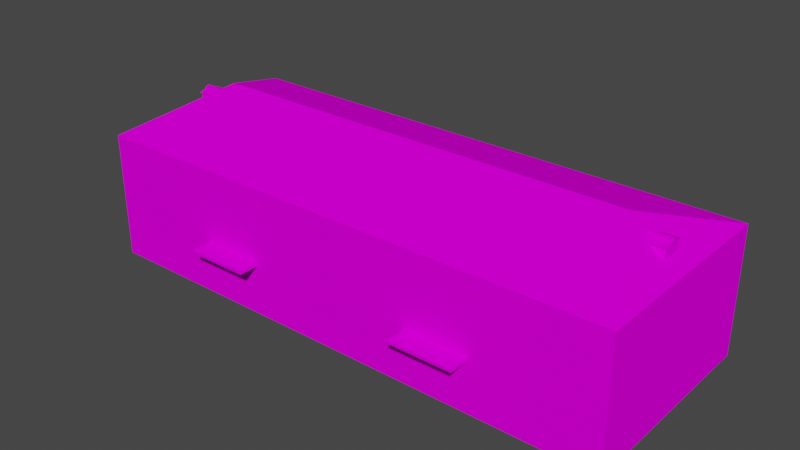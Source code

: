 # Source: SM_BLDG_05.blend  (saved by Blender 3.1.7; exported with 4.5.12 LTS)
import bpy
from mathutils import Matrix  # noqa: F401  (used for matrix-valued properties, if any)

bpy.ops.wm.read_factory_settings(use_empty=True)
scene = bpy.context.scene
scene.name = 'Scene'

# ---- collections
col_sm_bldg_05 = bpy.data.collections.new('SM_BLDG_05'); scene.collection.children.link(col_sm_bldg_05)

# ---- images (referenced by path relative to the original .blend; pixels are not part of the script)
import os
ASSET_DIR = os.environ.get("B2B_ASSET_DIR", "")  # directory of the original .blend (textures are referenced by path, not embedded)
HERE = os.path.dirname(os.path.abspath(__file__))  # packed textures are extracted next to this script under _unpacked/

def load_image(name, relpath, width, height, colorspace="sRGB"):
    """Load a texture the original file referenced (path relative to the .blend, or extracted next to this script)."""
    p = next((c for c in (os.path.join(HERE, relpath), os.path.join(ASSET_DIR, relpath)) if relpath and os.path.exists(c)), "")
    if p:
        img = bpy.data.images.load(p, check_existing=True)
        img.name = name
    else:  # same state as the original file: an image datablock whose file is absent (Cycles renders it pink)
        img = bpy.data.images.new(name, width, height)
        img.source = "FILE"
        img.filepath = "//" + (relpath or name)
    img.colorspace_settings.name = colorspace
    return img
img_gek2_png = load_image('gek2.PNG', 'gek2.PNG', 1024, 1024, 'sRGB')
img_gek3_png = load_image('gek3.PNG', 'gek3.PNG', 1024, 1024, 'sRGB')
img_4erd_png = load_image('4erd.PNG', '4erd.PNG', 1024, 1024, 'sRGB')
img_geknum_png = load_image('geknum.PNG', 'geknum.PNG', 1024, 1024, 'sRGB')
img_roof4_png = load_image('roof4.PNG', 'roof4.PNG', 1024, 1024, 'sRGB')
img_gek_png = load_image('gek.PNG', 'gek.PNG', 1024, 1024, 'sRGB')

# ---- materials (node trees are filled in below, after node groups)
mat_sm_bldg_05_0 = bpy.data.materials.new('SM_BLDG_05.0')
mat_sm_bldg_05_0.use_transparent_shadow = False
mat_sm_bldg_05_0.diffuse_color = (0.5882, 0.5882, 0.5882, 1.0)
mat_sm_bldg_05_0.roughness = 1.0
mat_sm_bldg_05_0.specular_intensity = 0.0
mat_sm_bldg_05_1 = bpy.data.materials.new('SM_BLDG_05.1')
mat_sm_bldg_05_1.use_transparent_shadow = False
mat_sm_bldg_05_1.diffuse_color = (0.5882, 0.5882, 0.5882, 1.0)
mat_sm_bldg_05_1.roughness = 1.0
mat_sm_bldg_05_1.specular_intensity = 0.0
mat_sm_bldg_05_2 = bpy.data.materials.new('SM_BLDG_05.2')
mat_sm_bldg_05_2.use_transparent_shadow = False
mat_sm_bldg_05_2.diffuse_color = (0.5882, 0.5882, 0.5882, 1.0)
mat_sm_bldg_05_2.roughness = 1.0
mat_sm_bldg_05_2.specular_intensity = 0.0
mat_sm_bldg_05_3 = bpy.data.materials.new('SM_BLDG_05.3')
mat_sm_bldg_05_3.use_transparent_shadow = False
mat_sm_bldg_05_3.diffuse_color = (0.5882, 0.5882, 0.5882, 1.0)
mat_sm_bldg_05_3.roughness = 1.0
mat_sm_bldg_05_3.specular_intensity = 0.0
mat_sm_bldg_05_4 = bpy.data.materials.new('SM_BLDG_05.4')
mat_sm_bldg_05_4.use_transparent_shadow = False
mat_sm_bldg_05_4.diffuse_color = (0.5882, 0.5882, 0.5882, 1.0)
mat_sm_bldg_05_4.roughness = 1.0
mat_sm_bldg_05_4.specular_intensity = 0.0
mat_sm_bldg_05_5 = bpy.data.materials.new('SM_BLDG_05.5')
mat_sm_bldg_05_5.use_transparent_shadow = False
mat_sm_bldg_05_5.diffuse_color = (0.5882, 0.5882, 0.5882, 1.0)
mat_sm_bldg_05_5.roughness = 1.0
mat_sm_bldg_05_5.specular_intensity = 0.0

# ---- material node trees
mat_sm_bldg_05_0.use_nodes = True; mat_sm_bldg_05_0.node_tree.nodes.clear()
_N = mat_sm_bldg_05_0.node_tree.nodes; _L = mat_sm_bldg_05_0.node_tree.links
n0 = _N.new('ShaderNodeBsdfPrincipled'); n0.name = 'Principled BSDF'; n0.location = (10, 300)
n0.distribution = 'GGX'
n0.subsurface_method = 'RANDOM_WALK_SKIN'
n0.inputs[2].default_value = 1.0
n0.inputs[3].default_value = 1.45
n0.inputs[13].default_value = 0.0
n0.inputs[27].default_value = (0.0, 0.0, 0.0, 1.0)
n0.inputs[28].default_value = 1.0
n1 = _N.new('ShaderNodeOutputMaterial'); n1.name = 'Material Output'; n1.location = (300, 300)
n2 = _N.new('ShaderNodeTexImage'); n2.name = 'Image Texture'; n2.location = (-300, 600)
n2.label = 'gek2'
n2.image = img_gek2_png
_L.new(n0.outputs[0], n1.inputs[0])
_L.new(n2.outputs[0], n0.inputs[0])
n1.is_active_output = True
mat_sm_bldg_05_1.use_nodes = True; mat_sm_bldg_05_1.node_tree.nodes.clear()
_N = mat_sm_bldg_05_1.node_tree.nodes; _L = mat_sm_bldg_05_1.node_tree.links
n0 = _N.new('ShaderNodeBsdfPrincipled'); n0.name = 'Principled BSDF'; n0.location = (10, 300)
n0.distribution = 'GGX'
n0.subsurface_method = 'RANDOM_WALK_SKIN'
n0.inputs[2].default_value = 1.0
n0.inputs[3].default_value = 1.45
n0.inputs[13].default_value = 0.0
n0.inputs[27].default_value = (0.0, 0.0, 0.0, 1.0)
n0.inputs[28].default_value = 1.0
n1 = _N.new('ShaderNodeOutputMaterial'); n1.name = 'Material Output'; n1.location = (300, 300)
n2 = _N.new('ShaderNodeTexImage'); n2.name = 'Image Texture'; n2.location = (-300, 600)
n2.label = 'gek3'
n2.image = img_gek3_png
_L.new(n0.outputs[0], n1.inputs[0])
_L.new(n2.outputs[0], n0.inputs[0])
n1.is_active_output = True
mat_sm_bldg_05_2.use_nodes = True; mat_sm_bldg_05_2.node_tree.nodes.clear()
_N = mat_sm_bldg_05_2.node_tree.nodes; _L = mat_sm_bldg_05_2.node_tree.links
n0 = _N.new('ShaderNodeBsdfPrincipled'); n0.name = 'Principled BSDF'; n0.location = (10, 300)
n0.distribution = 'GGX'
n0.subsurface_method = 'RANDOM_WALK_SKIN'
n0.inputs[2].default_value = 1.0
n0.inputs[3].default_value = 1.45
n0.inputs[13].default_value = 0.0
n0.inputs[27].default_value = (0.0, 0.0, 0.0, 1.0)
n0.inputs[28].default_value = 1.0
n1 = _N.new('ShaderNodeOutputMaterial'); n1.name = 'Material Output'; n1.location = (300, 300)
n2 = _N.new('ShaderNodeTexImage'); n2.name = 'Image Texture'; n2.location = (-300, 600)
n2.label = '4erd'
n2.image = img_4erd_png
_L.new(n0.outputs[0], n1.inputs[0])
_L.new(n2.outputs[0], n0.inputs[0])
n1.is_active_output = True
mat_sm_bldg_05_3.use_nodes = True; mat_sm_bldg_05_3.node_tree.nodes.clear()
_N = mat_sm_bldg_05_3.node_tree.nodes; _L = mat_sm_bldg_05_3.node_tree.links
n0 = _N.new('ShaderNodeBsdfPrincipled'); n0.name = 'Principled BSDF'; n0.location = (10, 300)
n0.distribution = 'GGX'
n0.subsurface_method = 'RANDOM_WALK_SKIN'
n0.inputs[2].default_value = 1.0
n0.inputs[3].default_value = 1.45
n0.inputs[13].default_value = 0.0
n0.inputs[27].default_value = (0.0, 0.0, 0.0, 1.0)
n0.inputs[28].default_value = 1.0
n1 = _N.new('ShaderNodeOutputMaterial'); n1.name = 'Material Output'; n1.location = (300, 300)
n2 = _N.new('ShaderNodeTexImage'); n2.name = 'Image Texture'; n2.location = (-300, 600)
n2.label = 'geknum'
n2.image = img_geknum_png
_L.new(n0.outputs[0], n1.inputs[0])
_L.new(n2.outputs[0], n0.inputs[0])
n1.is_active_output = True
mat_sm_bldg_05_4.use_nodes = True; mat_sm_bldg_05_4.node_tree.nodes.clear()
_N = mat_sm_bldg_05_4.node_tree.nodes; _L = mat_sm_bldg_05_4.node_tree.links
n0 = _N.new('ShaderNodeBsdfPrincipled'); n0.name = 'Principled BSDF'; n0.location = (10, 300)
n0.distribution = 'GGX'
n0.subsurface_method = 'RANDOM_WALK_SKIN'
n0.inputs[2].default_value = 1.0
n0.inputs[3].default_value = 1.45
n0.inputs[13].default_value = 0.0
n0.inputs[27].default_value = (0.0, 0.0, 0.0, 1.0)
n0.inputs[28].default_value = 1.0
n1 = _N.new('ShaderNodeOutputMaterial'); n1.name = 'Material Output'; n1.location = (300, 300)
n2 = _N.new('ShaderNodeTexImage'); n2.name = 'Image Texture'; n2.location = (-300, 600)
n2.label = 'roof4'
n2.image = img_roof4_png
_L.new(n0.outputs[0], n1.inputs[0])
_L.new(n2.outputs[0], n0.inputs[0])
n1.is_active_output = True
mat_sm_bldg_05_5.use_nodes = True; mat_sm_bldg_05_5.node_tree.nodes.clear()
_N = mat_sm_bldg_05_5.node_tree.nodes; _L = mat_sm_bldg_05_5.node_tree.links
n0 = _N.new('ShaderNodeBsdfPrincipled'); n0.name = 'Principled BSDF'; n0.location = (10, 300)
n0.distribution = 'GGX'
n0.subsurface_method = 'RANDOM_WALK_SKIN'
n0.inputs[2].default_value = 1.0
n0.inputs[3].default_value = 1.45
n0.inputs[13].default_value = 0.0
n0.inputs[27].default_value = (0.0, 0.0, 0.0, 1.0)
n0.inputs[28].default_value = 1.0
n1 = _N.new('ShaderNodeOutputMaterial'); n1.name = 'Material Output'; n1.location = (300, 300)
n2 = _N.new('ShaderNodeTexImage'); n2.name = 'Image Texture'; n2.location = (-300, 600)
n2.label = 'gek'
n2.image = img_gek_png
_L.new(n0.outputs[0], n1.inputs[0])
_L.new(n2.outputs[0], n0.inputs[0])
n1.is_active_output = True

# ---- world
world_world = bpy.data.worlds.new('World'); scene.world = world_world
world_world.use_nodes = True; world_world.node_tree.nodes.clear()
_N = world_world.node_tree.nodes; _L = world_world.node_tree.links
n0 = _N.new('ShaderNodeOutputWorld'); n0.name = 'World Output'; n0.location = (300, 300)
n1 = _N.new('ShaderNodeBackground'); n1.name = 'Background'; n1.location = (10, 300)
n1.inputs[0].default_value = (0.05088, 0.05088, 0.05088, 1.0)
_L.new(n1.outputs[0], n0.inputs[0])
n0.is_active_output = True
world_world.color = (0.05088, 0.05088, 0.05088)
world_world.use_sun_shadow = False
world_world.sun_shadow_jitter_overblur = 0.0

# ---- meshes
me_sm_bldg_05 = bpy.data.meshes.new('SM_BLDG_05')
me_sm_bldg_05.from_pydata([(-35.58, -6.529, -3.703), (4.031, -6.525, -3.703), (-35.57, 8.833, 5.571), (-35.57, 8.833, -3.703), (4.038, 8.824, -3.703), (4.038, 8.824, 5.571), (4.031, -6.525, 5.571), (-35.58, -6.529, 5.571), (0.3315, 1.019, 8.251), (-31.61, 1.019, 8.251), (4.038, 8.824, 5.569), (4.031, -6.525, 5.569), (-35.57, 8.833, 5.569), (-35.58, -6.529, 5.569), (-26.62, -6.523, -0.04031), (-26.63, -8.039, -0.04031), (-26.63, -8.039, 0.1779), (-26.62, -6.523, 0.2352), (-22.04, -8.039, 0.1779), (-22.05, -6.523, 0.2352), (-22.05, -6.523, -0.04031), (-22.04, -8.039, -0.04031), (-9.648, -8.039, -0.1002), (-9.645, -6.523, -0.1002), (-9.645, -6.523, 0.1579), (-5.007, -8.039, 0.118), (-5.007, -8.039, -0.1002), (-5.014, -6.523, -0.1002), (-5.014, -6.523, 0.1579), (-9.648, -8.039, 0.118), (-18.78, 8.862, 4.243), (-18.82, 8.877, 4.243), (-18.77, 8.827, 4.243), (-18.7, 8.912, 4.296), (-18.65, 8.827, 4.296), (-18.99, 8.827, 4.296), (-18.99, 8.827, 4.416), (-18.94, 8.912, 4.296), (-18.82, 8.948, 4.296), (-18.7, 8.912, 4.416), (-18.94, 8.912, 4.416), (-18.88, 8.827, 4.48), (-18.82, 8.948, 4.416), (-18.86, 8.862, 4.48), (-18.82, 8.877, 4.48), (-18.77, 8.827, 4.48), (-18.65, 8.827, 4.416), (-18.88, 8.827, 4.243), (-18.82, 8.827, 4.489), (-18.86, 8.862, 4.243), (-18.78, 8.862, 4.48), (-18.82, 8.827, 4.234), (-19.33, 8.827, 4.243), (-19.44, 8.827, 4.296), (-19.27, 8.877, 4.243), (-19.27, 8.948, 4.296), (-19.15, 8.912, 4.296), (-19.22, 8.827, 4.243), (-19.39, 8.912, 4.296), (-19.27, 8.948, 4.416), (-19.1, 8.827, 4.296), (-19.15, 8.912, 4.416), (-19.39, 8.912, 4.416), (-19.44, 8.827, 4.416), (-19.33, 8.827, 4.48), (-19.31, 8.862, 4.48), (-19.1, 8.827, 4.416), (-19.23, 8.862, 4.48), (-19.22, 8.827, 4.48), (-19.31, 8.862, 4.243), (-19.23, 8.862, 4.243), (-19.27, 8.827, 4.234), (-19.27, 8.877, 4.48), (-19.27, 8.827, 4.489), (-19.25, 8.826, 4.491), (-19.09, 8.874, 4.433), (-19.19, 8.942, 4.491), (-19.04, 8.99, 4.491), (-18.99, 8.874, 4.433), (-19.19, 8.942, 4.622), (-19.04, 8.99, 4.622), (-18.89, 8.942, 4.491), (-18.89, 8.942, 4.622), (-18.83, 8.826, 4.622), (-18.83, 8.826, 4.491), (-19.25, 8.826, 4.622), (-18.99, 8.874, 4.692), (-18.97, 8.826, 4.692), (-19.11, 8.826, 4.433), (-19.11, 8.826, 4.692), (-19.09, 8.874, 4.692), (-19.04, 8.894, 4.433), (-19.04, 8.894, 4.692), (-19.04, 8.826, 4.702), (-18.97, 8.826, 4.433), (-19.04, 8.826, 4.423), (2.967, 0.3583, 6.341), (1.91, 0.3583, 7.105), (2.967, 1.818, 6.341), (1.91, 1.818, 7.105), (2.967, 0.3583, 7.105), (2.967, 0.7324, 7.219), (2.967, 1.818, 7.105), (2.967, 1.399, 7.219), (2.967, 0.8619, 7.367), (2.967, 1.255, 7.367), (2.967, 1.047, 7.45), (3.07, 0.2442, 7.07), (1.904, 0.2442, 7.07), (1.755, 0.7328, 7.22), (3.07, 0.8625, 7.367), (3.07, 0.7328, 7.22), (1.548, 0.8625, 7.367), (3.07, 1.046, 7.45), (1.437, 1.046, 7.45), (1.548, 1.255, 7.367), (3.07, 1.255, 7.367), (1.755, 1.399, 7.219), (3.07, 1.933, 7.073), (1.904, 1.933, 7.073), (3.07, 1.399, 7.219), (3.676, -6.531, 0.2389), (3.676, -6.531, -0.2326), (2.134, -6.531, 0.2389), (2.134, -6.531, -0.2326), (-34.42, 0.3583, 7.105), (-34.42, 1.818, 6.341), (-34.42, 0.3583, 6.341), (-33.3, 0.3583, 7.105), (-33.3, 1.818, 7.105), (-34.42, 1.818, 7.105), (-34.42, 1.399, 7.219), (-34.42, 0.7324, 7.219), (-34.42, 0.862, 7.367), (-34.42, 1.255, 7.367), (-34.42, 1.047, 7.45), (-34.53, 0.2442, 7.07), (-34.53, 0.7328, 7.22), (-33.29, 0.2442, 7.07), (-34.53, 0.8625, 7.367), (-32.91, 0.8625, 7.367), (-33.13, 0.7328, 7.22), (-34.53, 1.046, 7.45), (-32.91, 1.255, 7.367), (-34.53, 1.255, 7.367), (-32.79, 1.046, 7.45), (-33.13, 1.399, 7.219), (-33.29, 1.933, 7.073), (-34.53, 1.933, 7.073), (-34.53, 1.399, 7.219)], [], [(2, 5, 4), (3, 2, 4), (49, 47, 35), (35, 37, 49), (31, 49, 37), (37, 38, 31), (30, 31, 38), (38, 33, 30), (32, 30, 33), (33, 34, 32), (37, 35, 36), (36, 40, 37), (38, 37, 40), (40, 42, 38), (33, 38, 42), (42, 39, 33), (34, 33, 39), (39, 46, 34), (40, 36, 41), (41, 43, 40), (42, 40, 43), (43, 44, 42), (39, 42, 44), (44, 50, 39), (46, 39, 50), (50, 45, 46), (49, 51, 47), (41, 48, 43), (31, 51, 49), (43, 48, 44), (30, 51, 31), (44, 48, 50), (32, 51, 30), (50, 48, 45), (69, 52, 53), (53, 58, 69), (54, 69, 58), (58, 55, 54), (70, 54, 55), (55, 56, 70), (57, 70, 56), (56, 60, 57), (58, 53, 63), (63, 62, 58), (55, 58, 62), (62, 59, 55), (56, 55, 59), (59, 61, 56), (60, 56, 61), (61, 66, 60), (62, 63, 64), (64, 65, 62), (59, 62, 65), (65, 72, 59), (61, 59, 72), (72, 67, 61), (66, 61, 67), (67, 68, 66), (69, 71, 52), (64, 73, 65), (54, 71, 69), (65, 73, 72), (70, 71, 54), (72, 73, 67), (57, 71, 70), (67, 73, 68), (75, 88, 74), (74, 76, 75), (91, 75, 76), (76, 77, 91), (78, 91, 77), (77, 81, 78), (94, 78, 81), (81, 84, 94), (76, 74, 85), (85, 79, 76), (77, 76, 79), (79, 80, 77), (81, 77, 80), (80, 82, 81), (84, 81, 82), (82, 83, 84), (79, 85, 89), (89, 90, 79), (80, 79, 90), (90, 92, 80), (82, 80, 92), (92, 86, 82), (83, 82, 86), (86, 87, 83), (75, 95, 88), (89, 93, 90), (91, 95, 75), (90, 93, 92), (78, 95, 91), (92, 93, 86), (94, 95, 78), (86, 93, 87), (1, 4, 6), (5, 6, 4), (7, 3, 0), (3, 7, 2), (102, 100, 96), (98, 102, 96), (100, 97, 96), (98, 99, 102), (100, 102, 101), (101, 102, 103), (101, 103, 104), (104, 103, 105), (104, 105, 106), (125, 130, 127), (130, 126, 127), (128, 125, 127), (129, 126, 130), (130, 125, 132), (130, 132, 131), (131, 132, 133), (131, 133, 134), (134, 133, 135), (121, 123, 122), (122, 123, 124), (13, 11, 8), (9, 13, 8), (9, 8, 10), (12, 9, 10), (11, 10, 8), (9, 12, 13), (108, 107, 111), (108, 111, 109), (110, 112, 111), (111, 112, 109), (112, 110, 113), (112, 113, 114), (116, 115, 113), (113, 115, 114), (115, 116, 120), (115, 120, 117), (118, 119, 120), (120, 119, 117), (136, 138, 137), (137, 138, 141), (140, 139, 137), (140, 137, 141), (139, 140, 142), (142, 140, 145), (143, 144, 142), (143, 142, 145), (144, 143, 149), (149, 143, 146), (147, 148, 149), (147, 149, 146), (0, 1, 6), (7, 0, 6), (14, 15, 16), (17, 14, 16), (17, 16, 18), (19, 17, 18), (19, 18, 21), (20, 19, 21), (15, 21, 16), (18, 16, 21), (23, 22, 29), (24, 23, 29), (24, 29, 25), (28, 24, 25), (28, 25, 26), (27, 28, 26), (22, 26, 29), (25, 29, 26)])
me_sm_bldg_05.polygons.foreach_set('use_smooth', [True] * 170)
me_sm_bldg_05.polygons.foreach_set('material_index', [0, 0, 0, 0, 0, 0, 0, 0, 0, 0, 0, 0, 0, 0, 0, 0, 0, 0, 0, 0, 0, 0, 0, 0, 0, 0, 0, 0, 0, 0, 0, 0, 0, 0, 0, 0, 0, 0, 0, 0, 0, 0, 0, 0, 0, 0, 0, 0, 0, 0, 0, 0, 0, 0, 0, 0, 0, 0, 0, 0, 0, 0, 0, 0, 0, 0, 0, 0, 0, 0, 0, 0, 0, 0, 0, 0, 0, 0, 0, 0, 0, 0, 0, 0, 0, 0, 0, 0, 0, 0, 0, 0, 0, 0, 0, 0, 0, 0, 1, 1, 1, 1, 2, 2, 2, 2, 2, 2, 2, 2, 2, 2, 2, 2, 2, 2, 2, 2, 2, 2, 3, 3, 4, 4, 4, 4, 4, 4, 4, 4, 4, 4, 4, 4, 4, 4, 4, 4, 4, 4, 4, 4, 4, 4, 4, 4, 4, 4, 4, 4, 4, 4, 5, 5, 5, 5, 5, 5, 5, 5, 5, 5, 5, 5, 5, 5, 5, 5, 5, 5])
_k = set([(0, 1), (0, 3), (0, 6), (0, 7), (1, 4), (1, 6), (2, 3), (2, 4), (2, 5), (2, 7), (3, 4), (3, 7), (4, 5), (4, 6), (5, 6), (6, 7), (8, 9), (8, 10), (8, 11), (8, 13), (9, 10), (9, 12), (9, 13), (10, 11), (10, 12), (11, 13), (12, 13), (14, 15), (14, 16), (14, 17), (15, 16), (15, 21), (16, 17), (16, 18), (16, 21), (17, 18), (17, 19), (18, 19), (18, 21), (19, 20), (19, 21), (20, 21), (22, 23), (22, 26), (22, 29), (23, 24), (23, 29), (24, 25), (24, 28), (24, 29), (25, 26), (25, 28), (25, 29), (26, 27), (26, 28), (26, 29), (27, 28), (30, 31), (30, 32), (30, 33), (30, 38), (30, 51), (31, 37), (31, 38), (31, 49), (31, 51), (32, 33), (32, 34), (32, 51), (33, 34), (33, 38), (33, 39), (33, 42), (34, 39), (34, 46), (35, 36), (35, 37), (35, 47), (35, 49), (36, 37), (36, 40), (36, 41), (37, 38), (37, 40), (37, 49), (38, 40), (38, 42), (39, 42), (39, 44), (39, 46), (39, 50), (40, 41), (40, 42), (40, 43), (41, 43), (41, 48), (42, 43), (42, 44), (43, 44), (43, 48), (44, 48), (44, 50), (45, 46), (45, 48), (45, 50), (46, 50), (47, 49), (47, 51), (48, 50), (49, 51), (52, 53), (52, 69), (52, 71), (53, 58), (53, 63), (53, 69), (54, 55), (54, 58), (54, 69), (54, 70), (54, 71), (55, 56), (55, 58), (55, 59), (55, 62), (55, 70), (56, 57), (56, 59), (56, 60), (56, 61), (56, 70), (57, 60), (57, 70), (57, 71), (58, 62), (58, 63), (58, 69), (59, 61), (59, 62), (59, 65), (59, 72), (60, 61), (60, 66), (61, 66), (61, 67), (61, 72), (62, 63), (62, 64), (62, 65), (63, 64), (64, 65), (64, 73), (65, 72), (65, 73), (66, 67), (66, 68), (67, 68), (67, 72), (67, 73), (68, 73), (69, 71), (70, 71), (72, 73), (74, 75), (74, 76), (74, 85), (74, 88), (75, 76), (75, 88), (75, 91), (75, 95), (76, 77), (76, 79), (76, 85), (76, 91), (77, 78), (77, 79), (77, 80), (77, 81), (77, 91), (78, 81), (78, 91), (78, 94), (78, 95), (79, 80), (79, 85), (79, 89), (79, 90), (80, 81), (80, 82), (80, 90), (80, 92), (81, 82), (81, 84), (81, 94), (82, 83), (82, 84), (82, 86), (82, 92), (83, 84), (83, 86), (83, 87), (84, 94), (85, 89), (86, 87), (86, 92), (86, 93), (87, 93), (88, 95), (89, 90), (89, 93), (90, 92), (90, 93), (91, 95), (92, 93), (94, 95), (96, 97), (96, 98), (96, 100), (96, 102), (97, 100), (98, 99), (98, 102), (99, 102), (100, 101), (100, 102), (101, 102), (101, 103), (101, 104), (102, 103), (103, 104), (103, 105), (104, 105), (104, 106), (105, 106), (107, 108), (107, 111), (108, 109), (108, 111), (109, 111), (109, 112), (110, 111), (110, 112), (110, 113), (111, 112), (112, 113), (112, 114), (113, 114), (113, 115), (113, 116), (114, 115), (115, 116), (115, 117), (115, 120), (116, 120), (117, 119), (117, 120), (118, 119), (118, 120), (119, 120), (121, 122), (121, 123), (122, 123), (122, 124), (123, 124), (125, 127), (125, 128), (125, 130), (125, 132), (126, 127), (126, 129), (126, 130), (127, 128), (127, 130), (129, 130), (130, 131), (130, 132), (131, 132), (131, 133), (131, 134), (132, 133), (133, 134), (133, 135), (134, 135), (136, 137), (136, 138), (137, 138), (137, 139), (137, 140), (137, 141), (138, 141), (139, 140), (139, 142), (140, 141), (140, 142), (140, 145), (142, 143), (142, 144), (142, 145), (143, 144), (143, 145), (143, 146), (143, 149), (144, 149), (146, 147), (146, 149), (147, 148), (147, 149), (148, 149)])
me_sm_bldg_05.attributes.new('sharp_edge', 'BOOLEAN', 'EDGE').data.foreach_set('value', [ (min(e.vertices), max(e.vertices)) in _k for e in me_sm_bldg_05.edges])
_uv = me_sm_bldg_05.uv_layers.new(name='UVMap')
_uv.uv.foreach_set('vector', [0.9979, 0.9954, -0.002253, 0.9954, -0.002253, 2.0, 0.9979, 2.0, 0.9979, 0.9954, -0.002253, 2.0, 0.5766, 1.138, 0.577, 1.138, 0.5796, 1.132, 0.5796, 1.132, 0.5785, 1.132, 0.5766, 1.138, 0.5757, 1.138, 0.5766, 1.138, 0.5785, 1.132, 0.5785, 1.132, 0.5757, 1.132, 0.5757, 1.138, 0.5749, 1.138, 0.5757, 1.138, 0.5757, 1.132, 0.5757, 1.132, 0.573, 1.132, 0.5749, 1.138, 0.5745, 1.138, 0.5749, 1.138, 0.573, 1.132, 0.573, 1.132, 0.5718, 1.132, 0.5745, 1.138, 0.5785, 1.132, 0.5796, 1.132, 0.5796, 1.121, 0.5796, 1.121, 0.5785, 1.121, 0.5785, 1.132, 0.5757, 1.132, 0.5785, 1.132, 0.5785, 1.121, 0.5785, 1.121, 0.5757, 1.121, 0.5757, 1.132, 0.573, 1.132, 0.5757, 1.132, 0.5757, 1.121, 0.5757, 1.121, 0.573, 1.121, 0.573, 1.132, 0.5718, 1.132, 0.573, 1.132, 0.573, 1.121, 0.573, 1.121, 0.5718, 1.121, 0.5718, 1.132, 0.5785, 1.121, 0.5796, 1.121, 0.577, 1.114, 0.577, 1.114, 0.5766, 1.114, 0.5785, 1.121, 0.5757, 1.121, 0.5785, 1.121, 0.5766, 1.114, 0.5766, 1.114, 0.5757, 1.114, 0.5757, 1.121, 0.573, 1.121, 0.5757, 1.121, 0.5757, 1.114, 0.5757, 1.114, 0.5749, 1.114, 0.573, 1.121, 0.5718, 1.121, 0.573, 1.121, 0.5749, 1.114, 0.5749, 1.114, 0.5745, 1.114, 0.5718, 1.121, 0.5766, 1.138, 0.5757, 1.138, 0.577, 1.138, 0.577, 1.114, 0.5757, 1.113, 0.5766, 1.114, 0.5757, 1.138, 0.5757, 1.138, 0.5766, 1.138, 0.5766, 1.114, 0.5757, 1.113, 0.5757, 1.114, 0.5749, 1.138, 0.5757, 1.138, 0.5757, 1.138, 0.5757, 1.114, 0.5757, 1.113, 0.5749, 1.114, 0.5745, 1.138, 0.5757, 1.138, 0.5749, 1.138, 0.5749, 1.114, 0.5757, 1.113, 0.5745, 1.114, 0.587, 1.138, 0.5874, 1.138, 0.59, 1.132, 0.59, 1.132, 0.5889, 1.132, 0.587, 1.138, 0.5861, 1.138, 0.587, 1.138, 0.5889, 1.132, 0.5889, 1.132, 0.5861, 1.132, 0.5861, 1.138, 0.5852, 1.138, 0.5861, 1.138, 0.5861, 1.132, 0.5861, 1.132, 0.5833, 1.132, 0.5852, 1.138, 0.5849, 1.138, 0.5852, 1.138, 0.5833, 1.132, 0.5833, 1.132, 0.5822, 1.132, 0.5849, 1.138, 0.5889, 1.132, 0.59, 1.132, 0.59, 1.121, 0.59, 1.121, 0.5889, 1.121, 0.5889, 1.132, 0.5861, 1.132, 0.5889, 1.132, 0.5889, 1.121, 0.5889, 1.121, 0.5861, 1.121, 0.5861, 1.132, 0.5833, 1.132, 0.5861, 1.132, 0.5861, 1.121, 0.5861, 1.121, 0.5833, 1.121, 0.5833, 1.132, 0.5822, 1.132, 0.5833, 1.132, 0.5833, 1.121, 0.5833, 1.121, 0.5822, 1.121, 0.5822, 1.132, 0.5889, 1.121, 0.59, 1.121, 0.5874, 1.114, 0.5874, 1.114, 0.587, 1.114, 0.5889, 1.121, 0.5861, 1.121, 0.5889, 1.121, 0.587, 1.114, 0.587, 1.114, 0.5861, 1.114, 0.5861, 1.121, 0.5833, 1.121, 0.5861, 1.121, 0.5861, 1.114, 0.5861, 1.114, 0.5852, 1.114, 0.5833, 1.121, 0.5822, 1.121, 0.5833, 1.121, 0.5852, 1.114, 0.5852, 1.114, 0.5849, 1.114, 0.5822, 1.121, 0.587, 1.138, 0.5861, 1.138, 0.5874, 1.138, 0.5874, 1.114, 0.5861, 1.113, 0.587, 1.114, 0.5861, 1.138, 0.5861, 1.138, 0.587, 1.138, 0.587, 1.114, 0.5861, 1.113, 0.5861, 1.114, 0.5852, 1.138, 0.5861, 1.138, 0.5861, 1.138, 0.5861, 1.114, 0.5861, 1.113, 0.5852, 1.114, 0.5849, 1.138, 0.5861, 1.138, 0.5852, 1.138, 0.5852, 1.114, 0.5861, 1.113, 0.5849, 1.114, 0.5819, 1.119, 0.5823, 1.119, 0.5855, 1.113, 0.5855, 1.113, 0.5841, 1.113, 0.5819, 1.119, 0.5808, 1.119, 0.5819, 1.119, 0.5841, 1.113, 0.5841, 1.113, 0.5807, 1.113, 0.5808, 1.119, 0.5797, 1.119, 0.5808, 1.119, 0.5807, 1.113, 0.5807, 1.113, 0.5773, 1.113, 0.5797, 1.119, 0.5792, 1.119, 0.5797, 1.119, 0.5773, 1.113, 0.5773, 1.113, 0.5759, 1.113, 0.5792, 1.119, 0.5841, 1.113, 0.5855, 1.113, 0.5855, 1.1, 0.5855, 1.1, 0.5841, 1.1, 0.5841, 1.113, 0.5807, 1.113, 0.5841, 1.113, 0.5841, 1.1, 0.5841, 1.1, 0.5807, 1.1, 0.5807, 1.113, 0.5773, 1.113, 0.5807, 1.113, 0.5807, 1.1, 0.5807, 1.1, 0.5773, 1.1, 0.5773, 1.113, 0.5759, 1.113, 0.5773, 1.113, 0.5773, 1.1, 0.5773, 1.1, 0.5759, 1.1, 0.5759, 1.113, 0.5841, 1.1, 0.5855, 1.1, 0.5823, 1.093, 0.5823, 1.093, 0.5819, 1.093, 0.5841, 1.1, 0.5807, 1.1, 0.5841, 1.1, 0.5819, 1.093, 0.5819, 1.093, 0.5808, 1.093, 0.5807, 1.1, 0.5773, 1.1, 0.5807, 1.1, 0.5808, 1.093, 0.5808, 1.093, 0.5797, 1.093, 0.5773, 1.1, 0.5759, 1.1, 0.5773, 1.1, 0.5797, 1.093, 0.5797, 1.093, 0.5792, 1.093, 0.5759, 1.1, 0.5819, 1.119, 0.5808, 1.12, 0.5823, 1.119, 0.5823, 1.093, 0.5808, 1.092, 0.5819, 1.093, 0.5808, 1.119, 0.5808, 1.12, 0.5819, 1.119, 0.5819, 1.093, 0.5808, 1.092, 0.5808, 1.093, 0.5797, 1.119, 0.5808, 1.12, 0.5808, 1.119, 0.5808, 1.093, 0.5808, 1.092, 0.5797, 1.093, 0.5792, 1.119, 0.5808, 1.12, 0.5797, 1.119, 0.5797, 1.093, 0.5808, 1.092, 0.5792, 1.093, 0.9968, 1.997, -0.001256, 1.997, 0.9968, 1.001, -0.001256, 1.001, 0.9968, 1.001, -0.001256, 1.997, 0.9968, 1.001, -0.001256, 1.997, 0.9968, 1.997, -0.001256, 1.997, 0.9968, 1.001, -0.001256, 1.001, 0.9984, 1.277, -0.002759, 1.277, -0.002759, 1.995, 0.9984, 1.995, 0.9984, 1.277, -0.002759, 1.995, -0.002759, 1.277, -0.002759, 1.277, -0.002759, 1.995, 0.9984, 1.995, 0.9984, 1.277, 0.9984, 1.277, 0.1443, 1.273, 0.8907, 1.273, 0.3155, 1.215, 0.3155, 1.215, 0.8907, 1.273, 0.7203, 1.215, 0.3155, 1.215, 0.7203, 1.215, 0.3641, 1.088, 0.3641, 1.088, 0.7203, 1.215, 0.6167, 1.088, 0.3641, 1.088, 0.6167, 1.088, 0.4922, 1.015, -0.002759, 1.277, 0.9984, 1.277, -0.002759, 1.995, 0.9984, 1.277, 0.9984, 1.995, -0.002759, 1.995, -0.002759, 1.277, -0.002759, 1.277, -0.002759, 1.995, 0.9984, 1.277, 0.9984, 1.995, 0.9984, 1.277, 0.8907, 1.273, 0.1443, 1.273, 0.3155, 1.215, 0.8907, 1.273, 0.3155, 1.215, 0.7203, 1.215, 0.7203, 1.215, 0.3155, 1.215, 0.3641, 1.088, 0.7203, 1.215, 0.3641, 1.088, 0.6167, 1.088, 0.6167, 1.088, 0.3641, 1.088, 0.4922, 1.015, 0.0003458, 0.991, -0.9952, 0.991, 0.0003458, 1.992, 0.0003458, 1.992, -0.9952, 0.991, -0.9952, 1.992, 21.01, 0.9902, -0.005103, 0.9925, 1.958, 5.005, 18.91, 5.005, 21.01, 0.9902, 1.958, 5.005, 18.91, 5.005, 1.958, 5.005, -0.008455, 9.009, 21.01, 9.013, 18.91, 5.005, -0.008455, 9.009, -0.005103, 0.9925, -0.008455, 9.009, 1.958, 5.005, 18.91, 5.005, 21.01, 9.013, 21.01, 0.9902, 0.9974, 1.0, -0.009727, 1.0, -0.009727, 1.997, 0.9974, 1.0, -0.009727, 1.997, 0.9974, 1.997, -0.009727, 2.967, 0.9974, 2.967, -0.009727, 1.997, -0.009727, 1.997, 0.9974, 2.967, 0.9974, 1.997, 0.9974, 2.967, -0.009727, 2.967, -0.009727, 4.004, 0.9974, 2.967, -0.009727, 4.004, 0.9974, 4.004, -0.009727, 5.005, 0.9974, 5.005, -0.009727, 4.004, -0.009727, 4.004, 0.9974, 5.005, 0.9974, 4.004, 0.9974, 5.005, -0.009727, 5.005, -0.009727, 5.978, 0.9974, 5.005, -0.009727, 5.978, 0.9974, 5.978, -0.009727, 6.999, 0.9974, 6.999, -0.009727, 5.978, -0.009727, 5.978, 0.9974, 6.999, 0.9974, 5.978, -0.009727, 1.0, 0.9974, 1.0, -0.009727, 1.997, -0.009727, 1.997, 0.9974, 1.0, 0.9974, 1.997, 0.9974, 2.967, -0.009727, 2.967, -0.009727, 1.997, 0.9974, 2.967, -0.009727, 1.997, 0.9974, 1.997, -0.009727, 2.967, 0.9974, 2.967, -0.009727, 4.004, -0.009727, 4.004, 0.9974, 2.967, 0.9974, 4.004, 0.9974, 5.005, -0.009727, 5.005, -0.009727, 4.004, 0.9974, 5.005, -0.009727, 4.004, 0.9974, 4.004, -0.009727, 5.005, 0.9974, 5.005, -0.009727, 5.978, -0.009727, 5.978, 0.9974, 5.005, 0.9974, 5.978, 0.9974, 6.999, -0.009727, 6.999, -0.009727, 5.978, 0.9974, 6.999, -0.009727, 5.978, 0.9974, 5.978, -0.00566, 1.996, 0.9935, 1.997, 0.9937, 0.9958, -0.007017, 0.9936, -0.00566, 1.996, 0.9937, 0.9958, 0.2215, 1.6, 0.2209, 1.6, 0.2209, 1.582, 0.2215, 1.571, 0.2215, 1.6, 0.2209, 1.582, 0.3358, 1.572, 0.3361, 1.58, 0.2207, 1.58, 0.2204, 1.572, 0.3358, 1.572, 0.2207, 1.58, 0.3347, 1.571, 0.3354, 1.582, 0.3354, 1.597, 0.3347, 1.597, 0.3347, 1.571, 0.3354, 1.597, 0.3362, 1.598, 0.2204, 1.598, 0.3362, 1.581, 0.2204, 1.581, 0.3362, 1.581, 0.2204, 1.598, 0.6505, 1.61, 0.65, 1.61, 0.65, 1.592, 0.6505, 1.581, 0.6505, 1.61, 0.65, 1.592, 0.7648, 1.582, 0.7652, 1.59, 0.6498, 1.59, 0.6495, 1.582, 0.7648, 1.582, 0.6498, 1.59, 0.7637, 1.58, 0.7645, 1.591, 0.7645, 1.607, 0.7637, 1.607, 0.7637, 1.58, 0.7645, 1.607, 0.7653, 1.608, 0.6494, 1.608, 0.7653, 1.591, 0.6494, 1.591, 0.7653, 1.591, 0.6494, 1.608])
_ca = me_sm_bldg_05.color_attributes.new('Col', 'BYTE_COLOR', 'CORNER')
_ca.data.foreach_set('color', [0.0, 0.0, 0.0, 1.0, 0.0, 0.0, 0.0, 1.0, 0.0, 0.0, 0.0, 1.0, 0.0, 0.0, 0.0, 1.0, 0.0, 0.0, 0.0, 1.0, 0.0, 0.0, 0.0, 1.0, 0.009134, 0.008568, 0.008023, 1.0, 0.01033, 0.009721, 0.009134, 1.0, 0.009721, 0.009134, 0.008568, 1.0, 0.009721, 0.009134, 0.008568, 1.0, 0.007499, 0.006995, 0.006995, 1.0, 0.009134, 0.008568, 0.008023, 1.0, 0.008568, 0.008023, 0.007499, 1.0, 0.009134, 0.008568, 0.008023, 1.0, 0.007499, 0.006995, 0.006995, 1.0, 0.007499, 0.006995, 0.006995, 1.0, 0.006512, 0.006049, 0.005605, 1.0, 0.008568, 0.008023, 0.007499, 1.0, 0.01033, 0.009721, 0.009134, 1.0, 0.008568, 0.008023, 0.007499, 1.0, 0.006512, 0.006049, 0.005605, 1.0, 0.006512, 0.006049, 0.005605, 1.0, 0.01033, 0.009721, 0.009134, 1.0, 0.01033, 0.009721, 0.009134, 1.0, 0.0137, 0.01298, 0.01161, 1.0, 0.01033, 0.009721, 0.009134, 1.0, 0.01033, 0.009721, 0.009134, 1.0, 0.01033, 0.009721, 0.009134, 1.0, 0.0137, 0.01298, 0.01161, 1.0, 0.0137, 0.01298, 0.01161, 1.0, 0.004025, 0.004025, 0.004025, 1.0, 0.008568, 0.008023, 0.008023, 1.0, 0.008568, 0.008023, 0.008023, 1.0, 0.008568, 0.008023, 0.008023, 1.0, 0.004025, 0.004025, 0.004025, 1.0, 0.004025, 0.004025, 0.004025, 1.0, 0.0, 0.0, 0.0, 1.0, 0.004025, 0.004025, 0.004025, 1.0, 0.004025, 0.004025, 0.004025, 1.0, 0.004025, 0.004025, 0.003677, 1.0, 0.0, 0.0, 0.0, 1.0, 0.0, 0.0, 0.0, 1.0, 0.003347, 0.003347, 0.003035, 1.0, 0.0, 0.0, 0.0, 1.0, 0.0, 0.0, 0.0, 1.0, 0.0, 0.0, 0.0, 1.0, 0.003347, 0.003347, 0.003035, 1.0, 0.003347, 0.003347, 0.003035, 1.0, 0.006995, 0.006995, 0.006512, 1.0, 0.003347, 0.003347, 0.003035, 1.0, 0.003347, 0.003347, 0.003035, 1.0, 0.003347, 0.003347, 0.003035, 1.0, 0.006995, 0.006995, 0.006512, 1.0, 0.006995, 0.006995, 0.006512, 1.0, 0.03689, 0.03434, 0.0319, 1.0, 0.07619, 0.07036, 0.06301, 1.0, 0.107, 0.09759, 0.08866, 1.0, 0.107, 0.09759, 0.08866, 1.0, 0.05781, 0.05286, 0.04817, 1.0, 0.03689, 0.03434, 0.0319, 1.0, 0.0009106, 0.0009106, 0.0009106, 1.0, 0.03689, 0.03434, 0.0319, 1.0, 0.05781, 0.05286, 0.04817, 1.0, 0.05781, 0.05286, 0.04817, 1.0, 0.02217, 0.02029, 0.0185, 1.0, 0.0009106, 0.0009106, 0.0009106, 1.0, 0.02315, 0.02122, 0.01938, 1.0, 0.0009106, 0.0009106, 0.0009106, 1.0, 0.02217, 0.02029, 0.0185, 1.0, 0.02217, 0.02029, 0.0185, 1.0, 0.04667, 0.04231, 0.0382, 1.0, 0.02315, 0.02122, 0.01938, 1.0, 0.05448, 0.04971, 0.04519, 1.0, 0.02315, 0.02122, 0.01938, 1.0, 0.04667, 0.04231, 0.0382, 1.0, 0.04667, 0.04231, 0.0382, 1.0, 0.08866, 0.08022, 0.07227, 1.0, 0.05448, 0.04971, 0.04519, 1.0, 0.009134, 0.008568, 0.008023, 1.0, 0.01229, 0.01161, 0.01096, 1.0, 0.01033, 0.009721, 0.009134, 1.0, 0.107, 0.09759, 0.08866, 1.0, 0.1248, 0.1119, 0.1022, 1.0, 0.05781, 0.05286, 0.04817, 1.0, 0.008568, 0.008023, 0.007499, 1.0, 0.01229, 0.01161, 0.01096, 1.0, 0.009134, 0.008568, 0.008023, 1.0, 0.05781, 0.05286, 0.04817, 1.0, 0.1248, 0.1119, 0.1022, 1.0, 0.02217, 0.02029, 0.0185, 1.0, 0.01033, 0.009721, 0.009134, 1.0, 0.01229, 0.01161, 0.01096, 1.0, 0.008568, 0.008023, 0.007499, 1.0, 0.02217, 0.02029, 0.0185, 1.0, 0.1248, 0.1119, 0.1022, 1.0, 0.04667, 0.04231, 0.0382, 1.0, 0.0137, 0.01298, 0.01161, 1.0, 0.01229, 0.01161, 0.01096, 1.0, 0.01033, 0.009721, 0.009134, 1.0, 0.04667, 0.04374, 0.0382, 1.0, 0.1248, 0.1119, 0.1022, 1.0, 0.08866, 0.08022, 0.07227, 1.0, 0.009134, 0.008568, 0.008023, 1.0, 0.01033, 0.009721, 0.009134, 1.0, 0.009721, 0.009134, 0.008568, 1.0, 0.009721, 0.009134, 0.008568, 1.0, 0.007499, 0.006995, 0.006995, 1.0, 0.009134, 0.008568, 0.008023, 1.0, 0.008568, 0.008023, 0.007499, 1.0, 0.009134, 0.008568, 0.008023, 1.0, 0.007499, 0.006995, 0.006995, 1.0, 0.007499, 0.006995, 0.006995, 1.0, 0.006512, 0.006049, 0.005605, 1.0, 0.008568, 0.008023, 0.007499, 1.0, 0.01033, 0.009721, 0.009134, 1.0, 0.008568, 0.008023, 0.007499, 1.0, 0.006512, 0.006049, 0.005605, 1.0, 0.006512, 0.006049, 0.005605, 1.0, 0.01033, 0.009721, 0.009134, 1.0, 0.01033, 0.009721, 0.009134, 1.0, 0.0137, 0.01298, 0.01161, 1.0, 0.01033, 0.009721, 0.009134, 1.0, 0.01033, 0.009721, 0.009134, 1.0, 0.01033, 0.009721, 0.009134, 1.0, 0.0137, 0.01298, 0.01161, 1.0, 0.0137, 0.01298, 0.01161, 1.0, 0.004025, 0.004025, 0.004025, 1.0, 0.008568, 0.008023, 0.008023, 1.0, 0.008568, 0.008023, 0.008023, 1.0, 0.008568, 0.008023, 0.008023, 1.0, 0.004025, 0.004025, 0.004025, 1.0, 0.004025, 0.004025, 0.004025, 1.0, 0.0, 0.0, 0.0, 1.0, 0.004025, 0.004025, 0.004025, 1.0, 0.004025, 0.004025, 0.004025, 1.0, 0.004025, 0.004025, 0.003677, 1.0, 0.0, 0.0, 0.0, 1.0, 0.0, 0.0, 0.0, 1.0, 0.003347, 0.003347, 0.003035, 1.0, 0.0, 0.0, 0.0, 1.0, 0.0, 0.0, 0.0, 1.0, 0.0, 0.0, 0.0, 1.0, 0.003347, 0.003347, 0.003035, 1.0, 0.003347, 0.003347, 0.003035, 1.0, 0.006995, 0.006995, 0.006512, 1.0, 0.003347, 0.003347, 0.003035, 1.0, 0.003347, 0.003347, 0.003035, 1.0, 0.003347, 0.003347, 0.003035, 1.0, 0.006995, 0.006995, 0.006512, 1.0, 0.006995, 0.006995, 0.006512, 1.0, 0.03689, 0.03434, 0.0319, 1.0, 0.07619, 0.07036, 0.06301, 1.0, 0.107, 0.09759, 0.08866, 1.0, 0.107, 0.09759, 0.08866, 1.0, 0.05781, 0.05286, 0.04817, 1.0, 0.03689, 0.03434, 0.0319, 1.0, 0.0009106, 0.0009106, 0.0009106, 1.0, 0.03689, 0.03434, 0.0319, 1.0, 0.05781, 0.05286, 0.04817, 1.0, 0.05781, 0.05286, 0.04817, 1.0, 0.02217, 0.02029, 0.0185, 1.0, 0.0009106, 0.0009106, 0.0009106, 1.0, 0.02315, 0.02122, 0.01938, 1.0, 0.0009106, 0.0009106, 0.0009106, 1.0, 0.02217, 0.02029, 0.0185, 1.0, 0.02217, 0.02029, 0.0185, 1.0, 0.04667, 0.04231, 0.0382, 1.0, 0.02315, 0.02122, 0.01938, 1.0, 0.05448, 0.04971, 0.04519, 1.0, 0.02315, 0.02122, 0.01938, 1.0, 0.04667, 0.04231, 0.0382, 1.0, 0.04667, 0.04231, 0.0382, 1.0, 0.08866, 0.08022, 0.07227, 1.0, 0.05448, 0.04971, 0.04519, 1.0, 0.009134, 0.008568, 0.008023, 1.0, 0.01229, 0.01161, 0.01096, 1.0, 0.01033, 0.009721, 0.009134, 1.0, 0.107, 0.09759, 0.08866, 1.0, 0.1248, 0.1119, 0.1022, 1.0, 0.05781, 0.05286, 0.04817, 1.0, 0.008568, 0.008023, 0.007499, 1.0, 0.01229, 0.01161, 0.01096, 1.0, 0.009134, 0.008568, 0.008023, 1.0, 0.05781, 0.05286, 0.04817, 1.0, 0.1248, 0.1119, 0.1022, 1.0, 0.02217, 0.02029, 0.0185, 1.0, 0.01033, 0.009721, 0.009134, 1.0, 0.01229, 0.01161, 0.01096, 1.0, 0.008568, 0.008023, 0.007499, 1.0, 0.02217, 0.02029, 0.0185, 1.0, 0.1248, 0.1119, 0.1022, 1.0, 0.04667, 0.04231, 0.0382, 1.0, 0.0137, 0.01298, 0.01161, 1.0, 0.01229, 0.01161, 0.01096, 1.0, 0.01033, 0.009721, 0.009134, 1.0, 0.04667, 0.04374, 0.0382, 1.0, 0.1248, 0.1119, 0.1022, 1.0, 0.08866, 0.08022, 0.07227, 1.0, 0.01033, 0.009134, 0.008568, 1.0, 0.01096, 0.009721, 0.009134, 1.0, 0.009721, 0.009134, 0.008568, 1.0, 0.009721, 0.009134, 0.008568, 1.0, 0.008568, 0.008023, 0.007499, 1.0, 0.01033, 0.009134, 0.008568, 1.0, 0.009721, 0.009134, 0.008568, 1.0, 0.01033, 0.009134, 0.008568, 1.0, 0.008568, 0.008023, 0.007499, 1.0, 0.008568, 0.008023, 0.007499, 1.0, 0.007499, 0.006995, 0.006995, 1.0, 0.009721, 0.009134, 0.008568, 1.0, 0.01096, 0.01033, 0.009721, 1.0, 0.009721, 0.009134, 0.008568, 1.0, 0.007499, 0.006995, 0.006995, 1.0, 0.007499, 0.006995, 0.006995, 1.0, 0.01096, 0.009721, 0.009134, 1.0, 0.01096, 0.01033, 0.009721, 1.0, 0.0137, 0.01229, 0.01161, 1.0, 0.01096, 0.01033, 0.009721, 1.0, 0.01096, 0.009721, 0.009721, 1.0, 0.01096, 0.009721, 0.009721, 1.0, 0.0137, 0.01298, 0.01229, 1.0, 0.0137, 0.01229, 0.01161, 1.0, 0.004391, 0.004391, 0.004391, 1.0, 0.008568, 0.008568, 0.008568, 1.0, 0.008568, 0.008568, 0.008568, 1.0, 0.008568, 0.008568, 0.008568, 1.0, 0.004391, 0.004391, 0.004391, 1.0, 0.004391, 0.004391, 0.004391, 1.0, 0.0, 0.0, 0.0, 1.0, 0.004391, 0.004391, 0.004025, 1.0, 0.004391, 0.004391, 0.004025, 1.0, 0.004391, 0.004391, 0.004025, 1.0, 0.0, 0.0, 0.0, 1.0, 0.0, 0.0, 0.0, 1.0, 0.003677, 0.003677, 0.003347, 1.0, 0.0, 0.0, 0.0, 1.0, 0.0, 0.0, 0.0, 1.0, 0.0, 0.0, 0.0, 1.0, 0.003677, 0.003677, 0.003347, 1.0, 0.003677, 0.003677, 0.003347, 1.0, 0.007499, 0.007499, 0.006512, 1.0, 0.003677, 0.003677, 0.003347, 1.0, 0.003677, 0.003677, 0.003347, 1.0, 0.003677, 0.003677, 0.003347, 1.0, 0.007499, 0.007499, 0.006512, 1.0, 0.007499, 0.007499, 0.006512, 1.0, 0.05127, 0.04817, 0.04374, 1.0, 0.09084, 0.08438, 0.07619, 1.0, 0.1195, 0.1095, 0.09759, 1.0, 0.1195, 0.1095, 0.09759, 1.0, 0.07227, 0.06663, 0.06125, 1.0, 0.05127, 0.04817, 0.04374, 1.0, 0.007499, 0.006995, 0.006512, 1.0, 0.05127, 0.04667, 0.04374, 1.0, 0.07227, 0.06663, 0.06125, 1.0, 0.07227, 0.06663, 0.06125, 1.0, 0.03434, 0.0319, 0.02956, 1.0, 0.007499, 0.006995, 0.006512, 1.0, 0.03434, 0.0319, 0.02843, 1.0, 0.006995, 0.006995, 0.006512, 1.0, 0.03434, 0.0319, 0.02843, 1.0, 0.03434, 0.0319, 0.02956, 1.0, 0.05951, 0.05448, 0.04971, 1.0, 0.03434, 0.0319, 0.02843, 1.0, 0.06848, 0.06301, 0.05613, 1.0, 0.03434, 0.0319, 0.02956, 1.0, 0.05951, 0.05448, 0.04971, 1.0, 0.06125, 0.05448, 0.04971, 1.0, 0.0999, 0.09084, 0.08022, 1.0, 0.06848, 0.06301, 0.05613, 1.0, 0.01033, 0.009134, 0.009134, 1.0, 0.01229, 0.01161, 0.01096, 1.0, 0.01096, 0.009721, 0.009134, 1.0, 0.1195, 0.1095, 0.09759, 1.0, 0.1356, 0.1221, 0.1095, 1.0, 0.07421, 0.06663, 0.06125, 1.0, 0.009721, 0.009134, 0.008568, 1.0, 0.01229, 0.01161, 0.01096, 1.0, 0.01033, 0.009134, 0.008568, 1.0, 0.07227, 0.06663, 0.06125, 1.0, 0.1329, 0.1221, 0.1095, 1.0, 0.0356, 0.0319, 0.02956, 1.0, 0.01096, 0.01033, 0.009721, 1.0, 0.01229, 0.01161, 0.01096, 1.0, 0.009721, 0.009134, 0.008568, 1.0, 0.0356, 0.0319, 0.02956, 1.0, 0.1329, 0.1221, 0.1095, 1.0, 0.06125, 0.05448, 0.04971, 1.0, 0.0137, 0.01229, 0.01161, 1.0, 0.01229, 0.01161, 0.01096, 1.0, 0.01096, 0.01033, 0.009721, 1.0, 0.06125, 0.05613, 0.04971, 1.0, 0.1356, 0.1221, 0.1095, 1.0, 0.0999, 0.09084, 0.08022, 1.0, 0.0137, 0.01298, 0.01161, 1.0, 0.0137, 0.01298, 0.01161, 1.0, 0.0137, 0.01298, 0.01161, 1.0, 0.0137, 0.01298, 0.01161, 1.0, 0.0137, 0.01298, 0.01161, 1.0, 0.0137, 0.01298, 0.01161, 1.0, 0.01938, 0.0185, 0.01764, 1.0, 0.01938, 0.0185, 0.01764, 1.0, 0.01938, 0.0185, 0.01764, 1.0, 0.01938, 0.0185, 0.01764, 1.0, 0.01938, 0.0185, 0.01764, 1.0, 0.01938, 0.0185, 0.01764, 1.0, 0.0137, 0.01298, 0.01161, 1.0, 0.0137, 0.01298, 0.01161, 1.0, 0.0137, 0.01298, 0.01161, 1.0, 0.0137, 0.01298, 0.01161, 1.0, 0.0137, 0.01298, 0.01161, 1.0, 0.0137, 0.01298, 0.01161, 1.0, 0.2384, 0.2122, 0.1912, 1.0, 0.2384, 0.2122, 0.1912, 1.0, 0.2384, 0.2122, 0.1912, 1.0, 0.0, 0.0, 0.0, 1.0, 0.0, 0.0, 0.0, 1.0, 0.0, 0.0, 0.0, 1.0, 0.0137, 0.01298, 0.01161, 1.0, 0.0137, 0.01298, 0.01161, 1.0, 0.0137, 0.01298, 0.01161, 1.0, 0.0137, 0.01298, 0.01161, 1.0, 0.0137, 0.01298, 0.01161, 1.0, 0.0137, 0.01298, 0.01161, 1.0, 0.0137, 0.01298, 0.01161, 1.0, 0.0137, 0.01298, 0.01161, 1.0, 0.0137, 0.01298, 0.01161, 1.0, 0.0137, 0.01298, 0.01161, 1.0, 0.0137, 0.01298, 0.01161, 1.0, 0.0137, 0.01298, 0.01161, 1.0, 0.0137, 0.01298, 0.01161, 1.0, 0.0137, 0.01298, 0.01161, 1.0, 0.0137, 0.01298, 0.01161, 1.0, 0.01938, 0.0185, 0.01764, 1.0, 0.01938, 0.0185, 0.01764, 1.0, 0.01938, 0.0185, 0.01764, 1.0, 0.01938, 0.0185, 0.01764, 1.0, 0.01938, 0.0185, 0.01764, 1.0, 0.01938, 0.0185, 0.01764, 1.0, 0.2384, 0.2159, 0.1912, 1.0, 0.2384, 0.2159, 0.1912, 1.0, 0.2384, 0.2159, 0.1912, 1.0, 0.0, 0.0, 0.0, 1.0, 0.0, 0.0, 0.0, 1.0, 0.0, 0.0, 0.0, 1.0, 0.01938, 0.0185, 0.01764, 1.0, 0.01938, 0.0185, 0.01764, 1.0, 0.01938, 0.0185, 0.01764, 1.0, 0.01938, 0.0185, 0.01764, 1.0, 0.01938, 0.0185, 0.01764, 1.0, 0.01938, 0.0185, 0.01764, 1.0, 0.01938, 0.0185, 0.01764, 1.0, 0.01938, 0.0185, 0.01764, 1.0, 0.01938, 0.0185, 0.01764, 1.0, 0.01938, 0.0185, 0.01764, 1.0, 0.01938, 0.0185, 0.01764, 1.0, 0.01938, 0.0185, 0.01764, 1.0, 0.01938, 0.0185, 0.01764, 1.0, 0.01938, 0.0185, 0.01764, 1.0, 0.01938, 0.0185, 0.01764, 1.0, 0.2384, 0.2122, 0.1912, 1.0, 0.2384, 0.2122, 0.1912, 1.0, 0.2384, 0.2122, 0.1912, 1.0, 0.2384, 0.2122, 0.1912, 1.0, 0.2384, 0.2122, 0.1912, 1.0, 0.2384, 0.2122, 0.1912, 1.0, 0.1878, 0.1714, 0.1529, 1.0, 0.1878, 0.1714, 0.1529, 1.0, 0.1878, 0.1714, 0.1529, 1.0, 0.1878, 0.1714, 0.1529, 1.0, 0.1878, 0.1714, 0.1529, 1.0, 0.1878, 0.1714, 0.1529, 1.0, 0.1329, 0.1221, 0.1095, 1.0, 0.1329, 0.1195, 0.1095, 1.0, 0.1329, 0.1195, 0.1095, 1.0, 0.1329, 0.1221, 0.1095, 1.0, 0.1329, 0.1221, 0.1095, 1.0, 0.1329, 0.1195, 0.1095, 1.0, 0.009134, 0.008568, 0.008023, 1.0, 0.009134, 0.008568, 0.008023, 1.0, 0.009134, 0.008568, 0.008023, 1.0, 0.3663, 0.3325, 0.2961, 1.0, 0.3663, 0.3325, 0.2961, 1.0, 0.3663, 0.3325, 0.2961, 1.0, 0.2918, 0.2623, 0.2346, 1.0, 0.2918, 0.2623, 0.2346, 1.0, 0.3763, 0.3372, 0.3005, 1.0, 0.2918, 0.2623, 0.2346, 1.0, 0.3763, 0.3372, 0.3005, 1.0, 0.3916, 0.3515, 0.314, 1.0, 0.3864, 0.3467, 0.3095, 1.0, 0.3663, 0.3278, 0.2961, 1.0, 0.3763, 0.3372, 0.3005, 1.0, 0.3763, 0.3372, 0.3005, 1.0, 0.3663, 0.3278, 0.2961, 1.0, 0.3916, 0.3515, 0.314, 1.0, 0.3663, 0.3278, 0.2961, 1.0, 0.3864, 0.3467, 0.3095, 1.0, 0.3325, 0.3005, 0.2705, 1.0, 0.3663, 0.3278, 0.2961, 1.0, 0.3325, 0.3005, 0.2705, 1.0, 0.3325, 0.3005, 0.2705, 1.0, 0.01096, 0.01033, 0.009134, 1.0, 0.02315, 0.02122, 0.02029, 1.0, 0.04667, 0.04231, 0.0382, 1.0, 0.04667, 0.04231, 0.03955, 1.0, 0.02315, 0.02217, 0.02029, 1.0, 0.04667, 0.04231, 0.03955, 1.0, 0.02315, 0.02122, 0.01938, 1.0, 0.01096, 0.01033, 0.009134, 1.0, 0.01764, 0.016, 0.01521, 1.0, 0.02315, 0.02122, 0.01938, 1.0, 0.01764, 0.016, 0.01521, 1.0, 0.008568, 0.008023, 0.007499, 1.0, 0.07619, 0.07036, 0.06301, 1.0, 0.07619, 0.07036, 0.06301, 1.0, 0.01764, 0.016, 0.01521, 1.0, 0.01764, 0.016, 0.01521, 1.0, 0.07619, 0.06848, 0.06301, 1.0, 0.008568, 0.008023, 0.007499, 1.0, 0.2918, 0.2623, 0.2346, 1.0, 0.2918, 0.2623, 0.2346, 1.0, 0.3763, 0.3372, 0.3005, 1.0, 0.3763, 0.3372, 0.3005, 1.0, 0.2918, 0.2623, 0.2384, 1.0, 0.3916, 0.3515, 0.314, 1.0, 0.3663, 0.3278, 0.2961, 1.0, 0.3864, 0.3467, 0.3095, 1.0, 0.3763, 0.3372, 0.3005, 1.0, 0.3663, 0.3278, 0.2961, 1.0, 0.3763, 0.3372, 0.3005, 1.0, 0.3916, 0.3515, 0.314, 1.0, 0.3864, 0.3467, 0.3095, 1.0, 0.3663, 0.3278, 0.2961, 1.0, 0.3325, 0.3005, 0.2705, 1.0, 0.3325, 0.3005, 0.2705, 1.0, 0.3663, 0.3278, 0.2961, 1.0, 0.3325, 0.3005, 0.2705, 1.0, 0.02416, 0.02217, 0.02029, 1.0, 0.01096, 0.01033, 0.009134, 1.0, 0.04667, 0.04231, 0.03955, 1.0, 0.02416, 0.02217, 0.02029, 1.0, 0.04667, 0.04231, 0.03955, 1.0, 0.04667, 0.04231, 0.03955, 1.0, 0.01096, 0.01033, 0.009134, 1.0, 0.02416, 0.02217, 0.02029, 1.0, 0.01764, 0.016, 0.01521, 1.0, 0.01764, 0.016, 0.01521, 1.0, 0.02416, 0.02217, 0.02029, 1.0, 0.008023, 0.007499, 0.006995, 1.0, 0.07619, 0.07036, 0.06301, 1.0, 0.07619, 0.07036, 0.06301, 1.0, 0.01764, 0.01681, 0.01521, 1.0, 0.07619, 0.06848, 0.06301, 1.0, 0.01764, 0.016, 0.01521, 1.0, 0.008023, 0.007499, 0.006995, 1.0, 0.2384, 0.2122, 0.1912, 1.0, 0.2384, 0.2122, 0.1912, 1.0, 0.2384, 0.2122, 0.1912, 1.0, 0.2384, 0.2122, 0.1912, 1.0, 0.2384, 0.2122, 0.1912, 1.0, 0.2384, 0.2122, 0.1912, 1.0, 0.01938, 0.0185, 0.01764, 1.0, 0.01938, 0.0185, 0.01764, 1.0, 0.01938, 0.0185, 0.01764, 1.0, 0.01938, 0.0185, 0.01764, 1.0, 0.01938, 0.0185, 0.01764, 1.0, 0.01938, 0.0185, 0.01764, 1.0, 0.1878, 0.1714, 0.1529, 1.0, 0.1878, 0.1714, 0.1529, 1.0, 0.1878, 0.1714, 0.1529, 1.0, 0.1878, 0.1714, 0.1529, 1.0, 0.1878, 0.1714, 0.1529, 1.0, 0.1878, 0.1714, 0.1529, 1.0, 0.0137, 0.01298, 0.01161, 1.0, 0.0137, 0.01298, 0.01161, 1.0, 0.0137, 0.01298, 0.01161, 1.0, 0.0137, 0.01298, 0.01161, 1.0, 0.0137, 0.01298, 0.01161, 1.0, 0.0137, 0.01298, 0.01161, 1.0, 0.2384, 0.2122, 0.1912, 1.0, 0.2384, 0.2122, 0.1912, 1.0, 0.2384, 0.2122, 0.1912, 1.0, 0.2384, 0.2122, 0.1912, 1.0, 0.2384, 0.2122, 0.1912, 1.0, 0.2384, 0.2122, 0.1912, 1.0, 0.01938, 0.0185, 0.01764, 1.0, 0.01938, 0.0185, 0.01764, 1.0, 0.01938, 0.0185, 0.01764, 1.0, 0.01938, 0.0185, 0.01764, 1.0, 0.01938, 0.0185, 0.01764, 1.0, 0.01938, 0.0185, 0.01764, 1.0, 0.1845, 0.1651, 0.15, 1.0, 0.1845, 0.1651, 0.15, 1.0, 0.1845, 0.1651, 0.15, 1.0, 0.1845, 0.1651, 0.15, 1.0, 0.1845, 0.1651, 0.15, 1.0, 0.1845, 0.1651, 0.15, 1.0, 0.0137, 0.01298, 0.01161, 1.0, 0.0137, 0.01298, 0.01161, 1.0, 0.0137, 0.01298, 0.01161, 1.0, 0.0137, 0.01298, 0.01161, 1.0, 0.0137, 0.01298, 0.01161, 1.0, 0.0137, 0.01298, 0.01161, 1.0, 0.2384, 0.2122, 0.1912, 1.0, 0.2384, 0.2122, 0.1912, 1.0, 0.2384, 0.2122, 0.1912, 1.0, 0.2384, 0.2122, 0.1912, 1.0, 0.2384, 0.2122, 0.1912, 1.0, 0.2384, 0.2122, 0.1912, 1.0])
_ca = me_sm_bldg_05.color_attributes.new('Col.001', 'BYTE_COLOR', 'CORNER')
_ca.data.foreach_set('color', [0.002125, 0.002428, 0.002732, 1.0, 0.002125, 0.002428, 0.002732, 1.0, 0.002125, 0.002428, 0.002732, 1.0, 0.002125, 0.002428, 0.002732, 1.0, 0.002125, 0.002428, 0.002732, 1.0, 0.002125, 0.002428, 0.002732, 1.0, 0.002125, 0.002125, 0.001821, 1.0, 0.002732, 0.002732, 0.002428, 1.0, 0.002125, 0.002125, 0.002125, 1.0, 0.002125, 0.002125, 0.002125, 1.0, 0.001518, 0.001518, 0.001518, 1.0, 0.002125, 0.002125, 0.001821, 1.0, 0.001518, 0.001518, 0.001518, 1.0, 0.002125, 0.002125, 0.001821, 1.0, 0.001518, 0.001518, 0.001518, 1.0, 0.001518, 0.001518, 0.001518, 1.0, 0.0006071, 0.0006071, 0.0006071, 1.0, 0.001518, 0.001518, 0.001518, 1.0, 0.002125, 0.001821, 0.001821, 1.0, 0.001518, 0.001518, 0.001518, 1.0, 0.0006071, 0.0006071, 0.0006071, 1.0, 0.0006071, 0.0006071, 0.0006071, 1.0, 0.001821, 0.001518, 0.001518, 1.0, 0.002125, 0.001821, 0.001821, 1.0, 0.002732, 0.002428, 0.002125, 1.0, 0.002125, 0.001821, 0.001821, 1.0, 0.001821, 0.001518, 0.001518, 1.0, 0.001821, 0.001518, 0.001518, 1.0, 0.002428, 0.002125, 0.001821, 1.0, 0.002732, 0.002428, 0.002125, 1.0, 0.001518, 0.001821, 0.002125, 1.0, 0.0009106, 0.001214, 0.001214, 1.0, 0.0009106, 0.001214, 0.001214, 1.0, 0.0009106, 0.001214, 0.001214, 1.0, 0.001518, 0.001821, 0.002125, 1.0, 0.001518, 0.001821, 0.002125, 1.0, 0.002125, 0.002428, 0.002732, 1.0, 0.001518, 0.001821, 0.002125, 1.0, 0.001518, 0.001821, 0.002125, 1.0, 0.001518, 0.001821, 0.002125, 1.0, 0.002125, 0.002428, 0.002732, 1.0, 0.002125, 0.002428, 0.002732, 1.0, 0.001518, 0.001821, 0.002125, 1.0, 0.002125, 0.002428, 0.002732, 1.0, 0.002125, 0.002428, 0.002732, 1.0, 0.002125, 0.002428, 0.002732, 1.0, 0.001518, 0.001821, 0.002125, 1.0, 0.001518, 0.001821, 0.002125, 1.0, 0.001214, 0.001214, 0.001518, 1.0, 0.001518, 0.001821, 0.002125, 1.0, 0.001518, 0.001821, 0.002125, 1.0, 0.001518, 0.001821, 0.002125, 1.0, 0.001214, 0.001214, 0.001518, 1.0, 0.001214, 0.001214, 0.001518, 1.0, 0.004777, 0.005605, 0.006512, 1.0, 0.004391, 0.004777, 0.006049, 1.0, 0.004391, 0.005182, 0.006049, 1.0, 0.004391, 0.005182, 0.006049, 1.0, 0.004777, 0.005605, 0.006995, 1.0, 0.004777, 0.005605, 0.006512, 1.0, 0.004777, 0.005605, 0.006995, 1.0, 0.004777, 0.005605, 0.006512, 1.0, 0.004777, 0.005605, 0.006995, 1.0, 0.004777, 0.005605, 0.006995, 1.0, 0.005182, 0.006049, 0.007499, 1.0, 0.004777, 0.005605, 0.006995, 1.0, 0.004391, 0.005182, 0.006512, 1.0, 0.004777, 0.005605, 0.006995, 1.0, 0.005182, 0.006049, 0.007499, 1.0, 0.005182, 0.006049, 0.007499, 1.0, 0.004777, 0.005605, 0.006995, 1.0, 0.004391, 0.005182, 0.006512, 1.0, 0.004025, 0.004777, 0.006049, 1.0, 0.004391, 0.005182, 0.006512, 1.0, 0.004777, 0.005605, 0.006995, 1.0, 0.004777, 0.005605, 0.006995, 1.0, 0.004391, 0.005182, 0.006049, 1.0, 0.004025, 0.004777, 0.006049, 1.0, 0.002125, 0.002125, 0.001821, 1.0, 0.003035, 0.002732, 0.002732, 1.0, 0.002732, 0.002732, 0.002428, 1.0, 0.004391, 0.005182, 0.006049, 1.0, 0.004777, 0.005605, 0.006512, 1.0, 0.004777, 0.005605, 0.006995, 1.0, 0.001518, 0.001518, 0.001518, 1.0, 0.003035, 0.002732, 0.002732, 1.0, 0.002125, 0.002125, 0.001821, 1.0, 0.004777, 0.005605, 0.006995, 1.0, 0.004777, 0.005605, 0.006512, 1.0, 0.005182, 0.006049, 0.007499, 1.0, 0.002125, 0.001821, 0.001821, 1.0, 0.003035, 0.002732, 0.002732, 1.0, 0.001518, 0.001518, 0.001518, 1.0, 0.005182, 0.006049, 0.007499, 1.0, 0.004777, 0.005605, 0.006512, 1.0, 0.004777, 0.005605, 0.006995, 1.0, 0.002732, 0.002428, 0.002125, 1.0, 0.003035, 0.002732, 0.002732, 1.0, 0.002125, 0.001821, 0.001821, 1.0, 0.004777, 0.005605, 0.006995, 1.0, 0.004777, 0.005605, 0.006512, 1.0, 0.004391, 0.005182, 0.006049, 1.0, 0.002125, 0.002125, 0.001821, 1.0, 0.002732, 0.002732, 0.002428, 1.0, 0.002125, 0.002125, 0.002125, 1.0, 0.002125, 0.002125, 0.002125, 1.0, 0.001518, 0.001518, 0.001518, 1.0, 0.002125, 0.002125, 0.001821, 1.0, 0.001518, 0.001518, 0.001518, 1.0, 0.002125, 0.002125, 0.001821, 1.0, 0.001518, 0.001518, 0.001518, 1.0, 0.001518, 0.001518, 0.001518, 1.0, 0.0006071, 0.0006071, 0.0006071, 1.0, 0.001518, 0.001518, 0.001518, 1.0, 0.002125, 0.001821, 0.001821, 1.0, 0.001518, 0.001518, 0.001518, 1.0, 0.0006071, 0.0006071, 0.0006071, 1.0, 0.0006071, 0.0006071, 0.0006071, 1.0, 0.001821, 0.001518, 0.001518, 1.0, 0.002125, 0.001821, 0.001821, 1.0, 0.002732, 0.002428, 0.002125, 1.0, 0.002125, 0.001821, 0.001821, 1.0, 0.001821, 0.001518, 0.001518, 1.0, 0.001821, 0.001518, 0.001518, 1.0, 0.002428, 0.002125, 0.001821, 1.0, 0.002732, 0.002428, 0.002125, 1.0, 0.001518, 0.001821, 0.002125, 1.0, 0.0009106, 0.001214, 0.001214, 1.0, 0.0009106, 0.001214, 0.001214, 1.0, 0.0009106, 0.001214, 0.001214, 1.0, 0.001518, 0.001821, 0.002125, 1.0, 0.001518, 0.001821, 0.002125, 1.0, 0.002125, 0.002428, 0.002732, 1.0, 0.001518, 0.001821, 0.002125, 1.0, 0.001518, 0.001821, 0.002125, 1.0, 0.001518, 0.001821, 0.002125, 1.0, 0.002125, 0.002428, 0.002732, 1.0, 0.002125, 0.002428, 0.002732, 1.0, 0.001518, 0.001821, 0.002125, 1.0, 0.002125, 0.002428, 0.002732, 1.0, 0.002125, 0.002428, 0.002732, 1.0, 0.002125, 0.002428, 0.002732, 1.0, 0.001518, 0.001821, 0.002125, 1.0, 0.001518, 0.001821, 0.002125, 1.0, 0.001214, 0.001214, 0.001518, 1.0, 0.001518, 0.001821, 0.002125, 1.0, 0.001518, 0.001821, 0.002125, 1.0, 0.001518, 0.001821, 0.002125, 1.0, 0.001214, 0.001214, 0.001518, 1.0, 0.001214, 0.001214, 0.001518, 1.0, 0.004777, 0.005605, 0.006512, 1.0, 0.004391, 0.004777, 0.006049, 1.0, 0.004391, 0.005182, 0.006049, 1.0, 0.004391, 0.005182, 0.006049, 1.0, 0.004777, 0.005605, 0.006995, 1.0, 0.004777, 0.005605, 0.006512, 1.0, 0.004777, 0.005605, 0.006995, 1.0, 0.004777, 0.005605, 0.006512, 1.0, 0.004777, 0.005605, 0.006995, 1.0, 0.004777, 0.005605, 0.006995, 1.0, 0.005182, 0.006049, 0.007499, 1.0, 0.004777, 0.005605, 0.006995, 1.0, 0.004391, 0.005182, 0.006512, 1.0, 0.004777, 0.005605, 0.006995, 1.0, 0.005182, 0.006049, 0.007499, 1.0, 0.005182, 0.006049, 0.007499, 1.0, 0.004777, 0.005605, 0.006995, 1.0, 0.004391, 0.005182, 0.006512, 1.0, 0.004025, 0.004777, 0.006049, 1.0, 0.004391, 0.005182, 0.006512, 1.0, 0.004777, 0.005605, 0.006995, 1.0, 0.004777, 0.005605, 0.006995, 1.0, 0.004391, 0.005182, 0.006049, 1.0, 0.004025, 0.004777, 0.006049, 1.0, 0.002125, 0.002125, 0.001821, 1.0, 0.003035, 0.002732, 0.002732, 1.0, 0.002732, 0.002732, 0.002428, 1.0, 0.004391, 0.005182, 0.006049, 1.0, 0.004777, 0.005605, 0.006512, 1.0, 0.004777, 0.005605, 0.006995, 1.0, 0.001518, 0.001518, 0.001518, 1.0, 0.003035, 0.002732, 0.002732, 1.0, 0.002125, 0.002125, 0.001821, 1.0, 0.004777, 0.005605, 0.006995, 1.0, 0.004777, 0.005605, 0.006512, 1.0, 0.005182, 0.006049, 0.007499, 1.0, 0.002125, 0.001821, 0.001821, 1.0, 0.003035, 0.002732, 0.002732, 1.0, 0.001518, 0.001518, 0.001518, 1.0, 0.005182, 0.006049, 0.007499, 1.0, 0.004777, 0.005605, 0.006512, 1.0, 0.004777, 0.005605, 0.006995, 1.0, 0.002732, 0.002428, 0.002125, 1.0, 0.003035, 0.002732, 0.002732, 1.0, 0.002125, 0.001821, 0.001821, 1.0, 0.004777, 0.005605, 0.006995, 1.0, 0.004777, 0.005605, 0.006512, 1.0, 0.004391, 0.005182, 0.006049, 1.0, 0.002428, 0.002428, 0.002125, 1.0, 0.002732, 0.002732, 0.002732, 1.0, 0.002428, 0.002428, 0.002125, 1.0, 0.002428, 0.002428, 0.002125, 1.0, 0.001821, 0.001821, 0.001821, 1.0, 0.002428, 0.002428, 0.002125, 1.0, 0.001821, 0.001821, 0.001821, 1.0, 0.002428, 0.002125, 0.002125, 1.0, 0.001821, 0.001821, 0.001821, 1.0, 0.001821, 0.001821, 0.001821, 1.0, 0.001214, 0.001214, 0.0009106, 1.0, 0.001821, 0.001821, 0.001821, 1.0, 0.002428, 0.002125, 0.002125, 1.0, 0.001821, 0.001821, 0.001821, 1.0, 0.001214, 0.001214, 0.0009106, 1.0, 0.001214, 0.001214, 0.0009106, 1.0, 0.002125, 0.001821, 0.001821, 1.0, 0.002428, 0.002125, 0.002125, 1.0, 0.002732, 0.002428, 0.002428, 1.0, 0.002428, 0.002125, 0.002125, 1.0, 0.002125, 0.001821, 0.001821, 1.0, 0.002125, 0.001821, 0.001821, 1.0, 0.002428, 0.002125, 0.002125, 1.0, 0.002732, 0.002428, 0.002428, 1.0, 0.001518, 0.001821, 0.002125, 1.0, 0.0009106, 0.001214, 0.001214, 1.0, 0.0009106, 0.001214, 0.001214, 1.0, 0.0009106, 0.001214, 0.001214, 1.0, 0.001518, 0.001821, 0.002125, 1.0, 0.001518, 0.001821, 0.002125, 1.0, 0.002125, 0.002428, 0.002732, 1.0, 0.001518, 0.001821, 0.002125, 1.0, 0.001518, 0.001821, 0.002125, 1.0, 0.001518, 0.001821, 0.002125, 1.0, 0.002125, 0.002428, 0.002732, 1.0, 0.002125, 0.002428, 0.002732, 1.0, 0.001518, 0.001821, 0.002125, 1.0, 0.002125, 0.002428, 0.002732, 1.0, 0.002125, 0.002428, 0.002732, 1.0, 0.002125, 0.002428, 0.002732, 1.0, 0.001518, 0.001821, 0.002125, 1.0, 0.001518, 0.001821, 0.002125, 1.0, 0.001214, 0.001214, 0.001518, 1.0, 0.001518, 0.001821, 0.002125, 1.0, 0.001518, 0.001821, 0.002125, 1.0, 0.001518, 0.001821, 0.002125, 1.0, 0.001214, 0.001214, 0.001518, 1.0, 0.001214, 0.001214, 0.001518, 1.0, 0.004777, 0.005605, 0.006512, 1.0, 0.004391, 0.005182, 0.006049, 1.0, 0.004391, 0.005182, 0.006049, 1.0, 0.004391, 0.005182, 0.006049, 1.0, 0.004777, 0.005605, 0.006995, 1.0, 0.004777, 0.005605, 0.006512, 1.0, 0.005182, 0.006049, 0.006995, 1.0, 0.004777, 0.005605, 0.006512, 1.0, 0.004777, 0.005605, 0.006995, 1.0, 0.004777, 0.005605, 0.006995, 1.0, 0.005182, 0.006049, 0.007499, 1.0, 0.005182, 0.006049, 0.006995, 1.0, 0.004777, 0.005605, 0.006512, 1.0, 0.005182, 0.006049, 0.006995, 1.0, 0.005182, 0.006049, 0.007499, 1.0, 0.005182, 0.006049, 0.007499, 1.0, 0.004777, 0.005605, 0.006995, 1.0, 0.004777, 0.005605, 0.006512, 1.0, 0.004391, 0.004777, 0.006049, 1.0, 0.004777, 0.005605, 0.006512, 1.0, 0.004777, 0.005605, 0.006995, 1.0, 0.004777, 0.005605, 0.006995, 1.0, 0.004391, 0.005182, 0.006049, 1.0, 0.004391, 0.004777, 0.006049, 1.0, 0.002428, 0.002428, 0.002125, 1.0, 0.003035, 0.003035, 0.002732, 1.0, 0.002732, 0.002732, 0.002732, 1.0, 0.004391, 0.005182, 0.006049, 1.0, 0.004777, 0.005605, 0.006512, 1.0, 0.004777, 0.005605, 0.006995, 1.0, 0.001821, 0.001821, 0.001821, 1.0, 0.003035, 0.003035, 0.002732, 1.0, 0.002428, 0.002428, 0.002125, 1.0, 0.004777, 0.005605, 0.006995, 1.0, 0.004777, 0.005605, 0.006512, 1.0, 0.005182, 0.006049, 0.007499, 1.0, 0.002428, 0.002125, 0.002125, 1.0, 0.003035, 0.003035, 0.002732, 1.0, 0.001821, 0.001821, 0.001821, 1.0, 0.005182, 0.006049, 0.007499, 1.0, 0.004777, 0.005605, 0.006512, 1.0, 0.004777, 0.005605, 0.006995, 1.0, 0.002732, 0.002732, 0.002428, 1.0, 0.003035, 0.003035, 0.002732, 1.0, 0.002428, 0.002125, 0.002125, 1.0, 0.004777, 0.005605, 0.006995, 1.0, 0.004777, 0.005605, 0.006512, 1.0, 0.004391, 0.005182, 0.006049, 1.0, 0.0009106, 0.0006071, 0.0006071, 1.0, 0.0009106, 0.0006071, 0.0006071, 1.0, 0.0009106, 0.0006071, 0.0006071, 1.0, 0.0009106, 0.0006071, 0.0006071, 1.0, 0.0009106, 0.0006071, 0.0006071, 1.0, 0.0009106, 0.0006071, 0.0006071, 1.0, 0.0009106, 0.0009106, 0.0009106, 1.0, 0.0009106, 0.0009106, 0.0009106, 1.0, 0.0009106, 0.0009106, 0.0009106, 1.0, 0.0009106, 0.0009106, 0.0009106, 1.0, 0.0009106, 0.0009106, 0.0009106, 1.0, 0.0009106, 0.0009106, 0.0009106, 1.0, 0.0009106, 0.0006071, 0.0006071, 1.0, 0.0009106, 0.0006071, 0.0006071, 1.0, 0.0009106, 0.0006071, 0.0006071, 1.0, 0.0009106, 0.0006071, 0.0006071, 1.0, 0.0009106, 0.0006071, 0.0006071, 1.0, 0.0009106, 0.0006071, 0.0006071, 1.0, 0.003347, 0.003035, 0.003035, 1.0, 0.003347, 0.003035, 0.003035, 1.0, 0.003347, 0.003035, 0.003035, 1.0, 0.002125, 0.002428, 0.002732, 1.0, 0.002125, 0.002428, 0.002732, 1.0, 0.002125, 0.002428, 0.002732, 1.0, 0.0009106, 0.0006071, 0.0006071, 1.0, 0.0009106, 0.0006071, 0.0006071, 1.0, 0.0009106, 0.0006071, 0.0006071, 1.0, 0.0009106, 0.0006071, 0.0006071, 1.0, 0.0009106, 0.0006071, 0.0006071, 1.0, 0.0009106, 0.0006071, 0.0006071, 1.0, 0.0009106, 0.0006071, 0.0006071, 1.0, 0.0009106, 0.0006071, 0.0006071, 1.0, 0.0009106, 0.0006071, 0.0006071, 1.0, 0.0009106, 0.0006071, 0.0006071, 1.0, 0.0009106, 0.0006071, 0.0006071, 1.0, 0.0009106, 0.0006071, 0.0006071, 1.0, 0.0009106, 0.0006071, 0.0006071, 1.0, 0.0009106, 0.0006071, 0.0006071, 1.0, 0.0009106, 0.0006071, 0.0006071, 1.0, 0.0009106, 0.0009106, 0.0009106, 1.0, 0.0009106, 0.0009106, 0.0009106, 1.0, 0.0009106, 0.0009106, 0.0009106, 1.0, 0.0009106, 0.0009106, 0.0009106, 1.0, 0.0009106, 0.0009106, 0.0009106, 1.0, 0.0009106, 0.0009106, 0.0009106, 1.0, 0.003347, 0.003035, 0.003035, 1.0, 0.003347, 0.003035, 0.003035, 1.0, 0.003347, 0.003035, 0.003035, 1.0, 0.002125, 0.002428, 0.002732, 1.0, 0.002125, 0.002428, 0.002732, 1.0, 0.002125, 0.002428, 0.002732, 1.0, 0.0009106, 0.0009106, 0.0009106, 1.0, 0.0009106, 0.0009106, 0.0009106, 1.0, 0.0009106, 0.0009106, 0.0009106, 1.0, 0.0009106, 0.0009106, 0.0009106, 1.0, 0.0009106, 0.0009106, 0.0009106, 1.0, 0.0009106, 0.0009106, 0.0009106, 1.0, 0.0009106, 0.0009106, 0.0009106, 1.0, 0.0009106, 0.0009106, 0.0009106, 1.0, 0.0009106, 0.0009106, 0.0009106, 1.0, 0.0009106, 0.0009106, 0.0009106, 1.0, 0.0009106, 0.0009106, 0.0009106, 1.0, 0.0009106, 0.0009106, 0.0009106, 1.0, 0.0009106, 0.0009106, 0.0009106, 1.0, 0.0009106, 0.0009106, 0.0009106, 1.0, 0.0009106, 0.0009106, 0.0009106, 1.0, 0.003347, 0.003035, 0.003035, 1.0, 0.003347, 0.003035, 0.003035, 1.0, 0.003347, 0.003035, 0.003035, 1.0, 0.003347, 0.003035, 0.003035, 1.0, 0.003347, 0.003035, 0.003035, 1.0, 0.003347, 0.003035, 0.003035, 1.0, 0.003677, 0.004391, 0.005182, 1.0, 0.003677, 0.004391, 0.005182, 1.0, 0.003677, 0.004391, 0.005182, 1.0, 0.003677, 0.004391, 0.005182, 1.0, 0.003677, 0.004391, 0.005182, 1.0, 0.003677, 0.004391, 0.005182, 1.0, 0.004391, 0.005182, 0.006049, 1.0, 0.004391, 0.005182, 0.006049, 1.0, 0.004391, 0.005182, 0.006049, 1.0, 0.004391, 0.005182, 0.006049, 1.0, 0.004391, 0.005182, 0.006049, 1.0, 0.004391, 0.005182, 0.006049, 1.0, 0.004777, 0.005605, 0.006995, 1.0, 0.004777, 0.005605, 0.006995, 1.0, 0.004777, 0.005605, 0.006995, 1.0, 0.002428, 0.002732, 0.003035, 1.0, 0.002428, 0.002732, 0.003035, 1.0, 0.002428, 0.002732, 0.003035, 1.0, 0.003347, 0.004025, 0.004777, 1.0, 0.003347, 0.004025, 0.004777, 1.0, 0.002428, 0.002732, 0.003035, 1.0, 0.003347, 0.004025, 0.004777, 1.0, 0.002428, 0.002732, 0.003035, 1.0, 0.001821, 0.002125, 0.002428, 1.0, 0.002125, 0.002428, 0.002732, 1.0, 0.002428, 0.002732, 0.003347, 1.0, 0.002428, 0.002732, 0.003035, 1.0, 0.002428, 0.002732, 0.003035, 1.0, 0.002428, 0.002732, 0.003347, 1.0, 0.001821, 0.002125, 0.002428, 1.0, 0.002428, 0.002732, 0.003347, 1.0, 0.002125, 0.002428, 0.002732, 1.0, 0.003035, 0.003347, 0.004025, 1.0, 0.002428, 0.002732, 0.003347, 1.0, 0.003035, 0.003347, 0.004025, 1.0, 0.003035, 0.003347, 0.004025, 1.0, 0.005182, 0.006049, 0.007499, 1.0, 0.005182, 0.006049, 0.007499, 1.0, 0.005182, 0.006049, 0.007499, 1.0, 0.005182, 0.006049, 0.007499, 1.0, 0.005182, 0.006049, 0.007499, 1.0, 0.005182, 0.006049, 0.007499, 1.0, 0.005182, 0.006049, 0.007499, 1.0, 0.005182, 0.006049, 0.007499, 1.0, 0.005182, 0.006049, 0.007499, 1.0, 0.005182, 0.006049, 0.007499, 1.0, 0.005182, 0.006049, 0.007499, 1.0, 0.005182, 0.006049, 0.006995, 1.0, 0.004777, 0.005605, 0.006995, 1.0, 0.004777, 0.005605, 0.006995, 1.0, 0.005182, 0.006049, 0.007499, 1.0, 0.005182, 0.006049, 0.007499, 1.0, 0.004777, 0.005605, 0.006995, 1.0, 0.005182, 0.006049, 0.006995, 1.0, 0.003347, 0.004025, 0.004777, 1.0, 0.003347, 0.004025, 0.004777, 1.0, 0.002428, 0.002732, 0.003035, 1.0, 0.002428, 0.002732, 0.003035, 1.0, 0.003347, 0.004025, 0.004777, 1.0, 0.001821, 0.002125, 0.002428, 1.0, 0.002428, 0.002732, 0.003347, 1.0, 0.002125, 0.002428, 0.002732, 1.0, 0.002428, 0.002732, 0.003035, 1.0, 0.002428, 0.002732, 0.003347, 1.0, 0.002428, 0.002732, 0.003035, 1.0, 0.001821, 0.002125, 0.002428, 1.0, 0.002125, 0.002428, 0.002732, 1.0, 0.002428, 0.002732, 0.003347, 1.0, 0.003035, 0.003347, 0.004025, 1.0, 0.003035, 0.003347, 0.004025, 1.0, 0.002428, 0.002732, 0.003347, 1.0, 0.003035, 0.003347, 0.004025, 1.0, 0.005182, 0.006049, 0.007499, 1.0, 0.005182, 0.006049, 0.007499, 1.0, 0.005182, 0.006049, 0.007499, 1.0, 0.005182, 0.006049, 0.007499, 1.0, 0.005182, 0.006049, 0.007499, 1.0, 0.005182, 0.006049, 0.007499, 1.0, 0.005182, 0.006049, 0.007499, 1.0, 0.005182, 0.006049, 0.007499, 1.0, 0.005182, 0.006049, 0.007499, 1.0, 0.005182, 0.006049, 0.007499, 1.0, 0.005182, 0.006049, 0.007499, 1.0, 0.005182, 0.006049, 0.006995, 1.0, 0.004777, 0.005605, 0.006995, 1.0, 0.004777, 0.005605, 0.006995, 1.0, 0.005182, 0.006049, 0.007499, 1.0, 0.004777, 0.005605, 0.006995, 1.0, 0.005182, 0.006049, 0.007499, 1.0, 0.005182, 0.006049, 0.006995, 1.0, 0.003347, 0.003035, 0.003035, 1.0, 0.003347, 0.003035, 0.003035, 1.0, 0.003347, 0.003035, 0.003035, 1.0, 0.003347, 0.003035, 0.003035, 1.0, 0.003347, 0.003035, 0.003035, 1.0, 0.003347, 0.003035, 0.003035, 1.0, 0.0009106, 0.0009106, 0.0009106, 1.0, 0.0009106, 0.0009106, 0.0009106, 1.0, 0.0009106, 0.0009106, 0.0009106, 1.0, 0.0009106, 0.0009106, 0.0009106, 1.0, 0.0009106, 0.0009106, 0.0009106, 1.0, 0.0009106, 0.0009106, 0.0009106, 1.0, 0.004391, 0.004777, 0.006049, 1.0, 0.004391, 0.004777, 0.006049, 1.0, 0.004391, 0.004777, 0.006049, 1.0, 0.004391, 0.004777, 0.006049, 1.0, 0.004391, 0.004777, 0.006049, 1.0, 0.004391, 0.004777, 0.006049, 1.0, 0.0009106, 0.0006071, 0.0006071, 1.0, 0.0009106, 0.0006071, 0.0006071, 1.0, 0.0009106, 0.0006071, 0.0006071, 1.0, 0.0009106, 0.0006071, 0.0006071, 1.0, 0.0009106, 0.0006071, 0.0006071, 1.0, 0.0009106, 0.0006071, 0.0006071, 1.0, 0.003347, 0.003035, 0.003035, 1.0, 0.003347, 0.003035, 0.003035, 1.0, 0.003347, 0.003035, 0.003035, 1.0, 0.003347, 0.003035, 0.003035, 1.0, 0.003347, 0.003035, 0.003035, 1.0, 0.003347, 0.003035, 0.003035, 1.0, 0.0009106, 0.0009106, 0.0009106, 1.0, 0.0009106, 0.0009106, 0.0009106, 1.0, 0.0009106, 0.0009106, 0.0009106, 1.0, 0.0009106, 0.0009106, 0.0009106, 1.0, 0.0009106, 0.0009106, 0.0009106, 1.0, 0.0009106, 0.0009106, 0.0009106, 1.0, 0.004391, 0.005182, 0.006049, 1.0, 0.004391, 0.005182, 0.006049, 1.0, 0.004391, 0.005182, 0.006049, 1.0, 0.004391, 0.005182, 0.006049, 1.0, 0.004391, 0.005182, 0.006049, 1.0, 0.004391, 0.005182, 0.006049, 1.0, 0.0009106, 0.0006071, 0.0006071, 1.0, 0.0009106, 0.0006071, 0.0006071, 1.0, 0.0009106, 0.0006071, 0.0006071, 1.0, 0.0009106, 0.0006071, 0.0006071, 1.0, 0.0009106, 0.0006071, 0.0006071, 1.0, 0.0009106, 0.0006071, 0.0006071, 1.0, 0.003347, 0.003035, 0.003035, 1.0, 0.003347, 0.003035, 0.003035, 1.0, 0.003347, 0.003035, 0.003035, 1.0, 0.003347, 0.003035, 0.003035, 1.0, 0.003347, 0.003035, 0.003035, 1.0, 0.003347, 0.003035, 0.003035, 1.0])
me_sm_bldg_05.materials.append(mat_sm_bldg_05_0)
me_sm_bldg_05.materials.append(mat_sm_bldg_05_1)
me_sm_bldg_05.materials.append(mat_sm_bldg_05_2)
me_sm_bldg_05.materials.append(mat_sm_bldg_05_3)
me_sm_bldg_05.materials.append(mat_sm_bldg_05_4)
me_sm_bldg_05.materials.append(mat_sm_bldg_05_5)
me_sm_bldg_05.use_remesh_fix_poles = True
me_sm_bldg_05.use_remesh_preserve_attributes = False
me_sm_bldg_05.update()

# ---- objects
ob_sm_bldg_05 = bpy.data.objects.new('SM_BLDG_05', me_sm_bldg_05)

# ---- transforms, parenting, visibility, modifiers, constraints
ob_sm_bldg_05.location = (0.0, 0.0, 0.0)
ob_sm_bldg_05.rotation_mode = 'QUATERNION'
ob_sm_bldg_05.rotation_quaternion = (1.0, 0.0, 0.0, 0.0)
_m = ob_sm_bldg_05.modifiers.new('EdgeSplit', 'EDGE_SPLIT')
_m.use_edge_angle = False

# ---- collection membership
col_sm_bldg_05.objects.link(ob_sm_bldg_05)

# ---- scene / render settings (as saved in the file)
scene.frame_start = 1; scene.frame_end = 250; scene.frame_set(1)
scene.render.engine = 'BLENDER_EEVEE_NEXT'
scene.cycles.sampling_pattern = 'TABULATED_SOBOL'
scene.cycles.use_light_tree = False
scene.view_settings.view_transform = 'Filmic'
bpy.context.view_layer.update()

# ---- added for rendering (the .blend has no active camera and no usable light): camera, sun
cam_auto = bpy.data.cameras.new('AutoCamera')
cam_auto.lens = 50.0
cam_auto.sensor_width = 36.0
cam_auto.clip_end = 1000.0
ob_auto_camera = bpy.data.objects.new('AutoCamera', cam_auto)
scene.collection.objects.link(ob_auto_camera)
ob_auto_camera.location = (25.631, -49.2057, 35.3951)
ob_auto_camera.rotation_euler = (1.09748, -7.21219e-08, 0.694738)
scene.camera = ob_auto_camera
light_auto_sun = bpy.data.lights.new('AutoSun', 'SUN')
light_auto_sun.energy = 3.0
light_auto_sun.angle = 0.0523599
ob_auto_sun = bpy.data.objects.new('AutoSun', light_auto_sun)
scene.collection.objects.link(ob_auto_sun)
ob_auto_sun.rotation_euler = (0.872665, 0.174533, 0.523599)
bpy.context.view_layer.update()
